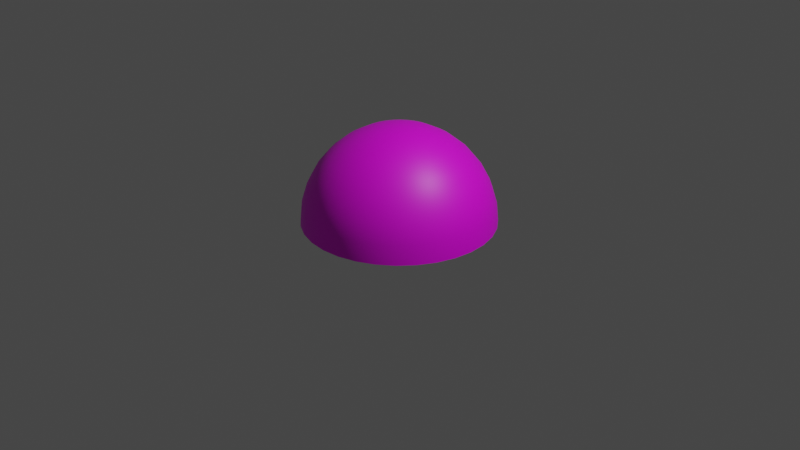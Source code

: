 # Source: skydome.blend  (saved by Blender 3.6.11; exported with 4.5.12 LTS)
import bpy
from mathutils import Matrix  # noqa: F401  (used for matrix-valued properties, if any)

bpy.ops.wm.read_factory_settings(use_empty=True)
scene = bpy.context.scene
scene.name = 'Scene'

# ---- collections
col_collection = bpy.data.collections.new('Collection'); scene.collection.children.link(col_collection)

# ---- images (referenced by path relative to the original .blend; pixels are not part of the script)
import os
ASSET_DIR = os.environ.get("B2B_ASSET_DIR", "")  # directory of the original .blend (textures are referenced by path, not embedded)
HERE = os.path.dirname(os.path.abspath(__file__))  # packed textures are extracted next to this script under _unpacked/

def load_image(name, relpath, width, height, colorspace="sRGB"):
    """Load a texture the original file referenced (path relative to the .blend, or extracted next to this script)."""
    p = next((c for c in (os.path.join(HERE, relpath), os.path.join(ASSET_DIR, relpath)) if relpath and os.path.exists(c)), "")
    if p:
        img = bpy.data.images.load(p, check_existing=True)
        img.name = name
    else:  # same state as the original file: an image datablock whose file is absent (Cycles renders it pink)
        img = bpy.data.images.new(name, width, height)
        img.source = "FILE"
        img.filepath = "//" + (relpath or name)
    img.colorspace_settings.name = colorspace
    return img
img_vp_hdri_10_sphere_preview_jpg = load_image('vp-hdri-10-sphere-preview.jpg', 'vp-hdri-10-sphere-preview.jpg', 1024, 1024, 'sRGB')

# ---- materials (node trees are filled in below, after node groups)
mat_skydome = bpy.data.materials.new('skydome')
mat_skydome.use_transparent_shadow = False
mat_skydome.roughness = 0.5

# ---- material node trees
mat_skydome.use_nodes = True; mat_skydome.node_tree.nodes.clear()
_N = mat_skydome.node_tree.nodes; _L = mat_skydome.node_tree.links
n0 = _N.new('ShaderNodeBsdfPrincipled'); n0.name = 'Principled BSDF'; n0.location = (0, 300)
n0.distribution = 'GGX'
n0.subsurface_method = 'RANDOM_WALK_SKIN'
n0.inputs[3].default_value = 1.45
n0.inputs[27].default_value = (0.0, 0.0, 0.0, 1.0)
n0.inputs[28].default_value = 1.0
n1 = _N.new('ShaderNodeOutputMaterial'); n1.name = 'Material Output'; n1.location = (280, 300)
n2 = _N.new('ShaderNodeTexImage'); n2.name = 'Image Texture'; n2.location = (-480, 300)
n2.image = img_vp_hdri_10_sphere_preview_jpg
_L.new(n0.outputs[0], n1.inputs[0])
_L.new(n2.outputs[0], n0.inputs[0])
n1.is_active_output = True

# ---- world
world_world = bpy.data.worlds.new('World'); scene.world = world_world
world_world.use_nodes = True; world_world.node_tree.nodes.clear()
_N = world_world.node_tree.nodes; _L = world_world.node_tree.links
n0 = _N.new('ShaderNodeOutputWorld'); n0.name = 'World Output'; n0.location = (300, 300)
n1 = _N.new('ShaderNodeBackground'); n1.name = 'Background'; n1.location = (10, 300)
n1.inputs[0].default_value = (0.05088, 0.05088, 0.05088, 1.0)
_L.new(n1.outputs[0], n0.inputs[0])
n0.is_active_output = True
world_world.color = (0.05088, 0.05088, 0.05088)
world_world.use_sun_shadow = False
world_world.sun_shadow_jitter_overblur = 0.0

# ---- cameras
cam_camera = bpy.data.cameras.new('Camera')
cam_camera.clip_end = 100.0
cam_camera.ortho_scale = 7.314

# ---- lights
light_light = bpy.data.lights.new('Light', 'POINT')
light_light.transmission_factor = 0.0
light_light.energy = 1000.0
light_light.shadow_soft_size = 0.1
light_light.shadow_maximum_resolution = 0.006
light_light.use_absolute_resolution = True

# ---- meshes
me_skydome = bpy.data.meshes.new('skydome')
me_skydome.from_pydata([(0.03806, 0.9808, -0.1913), (0.07466, 0.9239, -0.3753), (0.1084, 0.8315, -0.5449), (0.138, 0.7071, -0.6935), (0.1622, 0.5556, -0.8155), (0.1802, 0.3827, -0.9061), (0.1913, 0.1951, -0.9619), (0.1951, 0.0, -0.9808), (0.07466, 0.9808, -0.1802), (0.1464, 0.9239, -0.3536), (0.2126, 0.8315, -0.5133), (0.2706, 0.7071, -0.6533), (0.3182, 0.5556, -0.7682), (0.3536, 0.3827, -0.8536), (0.3753, 0.1951, -0.9061), (0.3827, 0.0, -0.9239), (0.1084, 0.9808, -0.1622), (0.2126, 0.9239, -0.3182), (0.3087, 0.8315, -0.4619), (0.3928, 0.7071, -0.5879), (0.4619, 0.5556, -0.6913), (0.5133, 0.3827, -0.7682), (0.5449, 0.1951, -0.8155), (0.5556, 0.0, -0.8315), (0.138, 0.9808, -0.138), (0.2706, 0.9239, -0.2706), (0.3928, 0.8315, -0.3928), (0.5, 0.7071, -0.5), (0.5879, 0.5556, -0.5879), (0.6533, 0.3827, -0.6533), (0.6935, 0.1951, -0.6935), (0.7071, 0.0, -0.7071), (0.1622, 0.9808, -0.1084), (0.3182, 0.9239, -0.2126), (0.4619, 0.8315, -0.3087), (0.5879, 0.7071, -0.3928), (0.6913, 0.5556, -0.4619), (0.7682, 0.3827, -0.5133), (0.8155, 0.1951, -0.5449), (0.8315, 0.0, -0.5556), (0.1802, 0.9808, -0.07466), (0.3536, 0.9239, -0.1464), (0.5133, 0.8315, -0.2126), (0.6533, 0.7071, -0.2706), (0.7682, 0.5556, -0.3182), (0.8536, 0.3827, -0.3536), (0.9061, 0.1951, -0.3753), (0.9239, 0.0, -0.3827), (0.1913, 0.9808, -0.03806), (0.3753, 0.9239, -0.07466), (0.5449, 0.8315, -0.1084), (0.6935, 0.7071, -0.1379), (0.8155, 0.5556, -0.1622), (0.9061, 0.3827, -0.1802), (0.9619, 0.1951, -0.1913), (0.9808, 0.0, -0.1951), (0.1951, 0.9808, 0.0), (0.3827, 0.9239, 0.0), (0.5556, 0.8315, 0.0), (0.7071, 0.7071, 0.0), (0.8315, 0.5556, 0.0), (0.9239, 0.3827, 0.0), (0.9808, 0.1951, 0.0), (1.0, 0.0, 0.0), (0.1913, 0.9808, 0.03806), (0.3753, 0.9239, 0.07466), (0.5449, 0.8315, 0.1084), (0.6935, 0.7071, 0.138), (0.8155, 0.5556, 0.1622), (0.9061, 0.3827, 0.1802), (0.9619, 0.1951, 0.1913), (0.9808, 0.0, 0.1951), (0.1802, 0.9808, 0.07466), (0.3536, 0.9239, 0.1464), (0.5133, 0.8315, 0.2126), (0.6533, 0.7071, 0.2706), (0.7682, 0.5556, 0.3182), (0.8536, 0.3827, 0.3536), (0.9061, 0.1951, 0.3753), (0.9239, 0.0, 0.3827), (0.1622, 0.9808, 0.1084), (0.3182, 0.9239, 0.2126), (0.4619, 0.8315, 0.3087), (0.5879, 0.7071, 0.3928), (0.6913, 0.5556, 0.4619), (0.7682, 0.3827, 0.5133), (0.8155, 0.1951, 0.5449), (0.8315, 0.0, 0.5556), (0.138, 0.9808, 0.138), (0.2706, 0.9239, 0.2706), (0.3928, 0.8315, 0.3928), (0.5, 0.7071, 0.5), (0.5879, 0.5556, 0.5879), (0.6533, 0.3827, 0.6533), (0.6935, 0.1951, 0.6935), (0.7071, 0.0, 0.7071), (0.1084, 0.9808, 0.1622), (0.2126, 0.9239, 0.3182), (0.3087, 0.8315, 0.4619), (0.3928, 0.7071, 0.5879), (0.4619, 0.5556, 0.6913), (0.5133, 0.3827, 0.7682), (0.5449, 0.1951, 0.8155), (0.5556, 0.0, 0.8315), (0.07466, 0.9808, 0.1802), (0.1464, 0.9239, 0.3536), (0.2126, 0.8315, 0.5133), (0.2706, 0.7071, 0.6533), (0.3182, 0.5556, 0.7682), (0.3536, 0.3827, 0.8536), (0.3753, 0.1951, 0.9061), (0.3827, 0.0, 0.9239), (0.03806, 0.9808, 0.1913), (0.07466, 0.9239, 0.3753), (0.1084, 0.8315, 0.5449), (0.138, 0.7071, 0.6935), (0.1622, 0.5556, 0.8155), (0.1802, 0.3827, 0.9061), (0.1913, 0.1951, 0.9619), (0.1951, 0.0, 0.9808), (0.0, 0.9808, 0.1951), (0.0, 0.9239, 0.3827), (0.0, 0.8315, 0.5556), (0.0, 0.7071, 0.7071), (0.0, 0.5556, 0.8315), (0.0, 0.3827, 0.9239), (0.0, 0.1951, 0.9808), (0.0, 0.0, 1.0), (-0.03806, 0.9808, 0.1913), (-0.07466, 0.9239, 0.3753), (-0.1084, 0.8315, 0.5449), (-0.138, 0.7071, 0.6935), (-0.1622, 0.5556, 0.8155), (-0.1802, 0.3827, 0.9061), (-0.1913, 0.1951, 0.9619), (-0.1951, 0.0, 0.9808), (0.0, 1.0, 1e-06), (-0.07466, 0.9808, 0.1802), (-0.1464, 0.9239, 0.3536), (-0.2126, 0.8315, 0.5133), (-0.2706, 0.7071, 0.6533), (-0.3182, 0.5556, 0.7682), (-0.3536, 0.3827, 0.8536), (-0.3753, 0.1951, 0.9061), (-0.3827, 0.0, 0.9239), (-0.1084, 0.9808, 0.1622), (-0.2126, 0.9239, 0.3182), (-0.3087, 0.8315, 0.4619), (-0.3928, 0.7071, 0.5879), (-0.4619, 0.5556, 0.6913), (-0.5133, 0.3827, 0.7682), (-0.5449, 0.1951, 0.8155), (-0.5556, 0.0, 0.8315), (-0.138, 0.9808, 0.138), (-0.2706, 0.9239, 0.2706), (-0.3928, 0.8315, 0.3928), (-0.5, 0.7071, 0.5), (-0.5879, 0.5556, 0.5879), (-0.6533, 0.3827, 0.6533), (-0.6935, 0.1951, 0.6935), (-0.7071, 0.0, 0.7071), (-0.1622, 0.9808, 0.1084), (-0.3182, 0.9239, 0.2126), (-0.4619, 0.8315, 0.3087), (-0.5879, 0.7071, 0.3928), (-0.6913, 0.5556, 0.4619), (-0.7682, 0.3827, 0.5133), (-0.8155, 0.1951, 0.5449), (-0.8315, 0.0, 0.5556), (-0.1802, 0.9808, 0.07466), (-0.3536, 0.9239, 0.1464), (-0.5133, 0.8315, 0.2126), (-0.6533, 0.7071, 0.2706), (-0.7682, 0.5556, 0.3182), (-0.8536, 0.3827, 0.3536), (-0.9061, 0.1951, 0.3753), (-0.9239, 0.0, 0.3827), (-0.1913, 0.9808, 0.03806), (-0.3753, 0.9239, 0.07466), (-0.5449, 0.8315, 0.1084), (-0.6935, 0.7071, 0.138), (-0.8155, 0.5556, 0.1622), (-0.9061, 0.3827, 0.1802), (-0.9619, 0.1951, 0.1913), (-0.9808, 0.0, 0.1951), (-0.1951, 0.9808, 0.0), (-0.3827, 0.9239, 0.0), (-0.5556, 0.8315, 0.0), (-0.7071, 0.7071, 0.0), (-0.8315, 0.5556, 0.0), (-0.9239, 0.3827, 0.0), (-0.9808, 0.1951, 0.0), (-1.0, 0.0, 0.0), (-0.1913, 0.9808, -0.03806), (-0.3753, 0.9239, -0.07466), (-0.5449, 0.8315, -0.1084), (-0.6935, 0.7071, -0.1379), (-0.8155, 0.5556, -0.1622), (-0.9061, 0.3827, -0.1802), (-0.9619, 0.1951, -0.1913), (-0.9808, 0.0, -0.1951), (-0.1802, 0.9808, -0.07466), (-0.3536, 0.9239, -0.1464), (-0.5133, 0.8315, -0.2126), (-0.6533, 0.7071, -0.2706), (-0.7682, 0.5556, -0.3182), (-0.8536, 0.3827, -0.3536), (-0.9061, 0.1951, -0.3753), (-0.9239, 0.0, -0.3827), (-0.1622, 0.9808, -0.1084), (-0.3182, 0.9239, -0.2126), (-0.4619, 0.8315, -0.3087), (-0.5879, 0.7071, -0.3928), (-0.6913, 0.5556, -0.4619), (-0.7682, 0.3827, -0.5133), (-0.8155, 0.1951, -0.5449), (-0.8315, 0.0, -0.5556), (-0.138, 0.9808, -0.1379), (-0.2706, 0.9239, -0.2706), (-0.3928, 0.8315, -0.3928), (-0.5, 0.7071, -0.5), (-0.5879, 0.5556, -0.5879), (-0.6533, 0.3827, -0.6533), (-0.6935, 0.1951, -0.6935), (-0.7071, 0.0, -0.7071), (-0.1084, 0.9808, -0.1622), (-0.2126, 0.9239, -0.3182), (-0.3087, 0.8315, -0.4619), (-0.3928, 0.7071, -0.5879), (-0.4619, 0.5556, -0.6913), (-0.5133, 0.3827, -0.7682), (-0.5449, 0.1951, -0.8155), (-0.5556, 0.0, -0.8315), (-0.07466, 0.9808, -0.1802), (-0.1464, 0.9239, -0.3536), (-0.2126, 0.8315, -0.5133), (-0.2706, 0.7071, -0.6533), (-0.3182, 0.5556, -0.7682), (-0.3536, 0.3827, -0.8536), (-0.3753, 0.1951, -0.9061), (-0.3827, 0.0, -0.9239), (-0.03806, 0.9808, -0.1913), (-0.07466, 0.9239, -0.3753), (-0.1084, 0.8315, -0.5449), (-0.138, 0.7071, -0.6935), (-0.1622, 0.5556, -0.8155), (-0.1802, 0.3827, -0.9061), (-0.1913, 0.1951, -0.9619), (-0.1951, 0.0, -0.9808), (0.0, 0.9808, -0.1951), (0.0, 0.9239, -0.3827), (0.0, 0.8315, -0.5556), (0.0, 0.7071, -0.7071), (0.0, 0.5556, -0.8315), (0.0, 0.3827, -0.9239), (0.0, 0.1951, -0.9808), (0.0, 0.0, -1.0)], [], [(252, 2, 251), (253, 3, 252), (254, 4, 253), (255, 5, 254), (256, 6, 255), (249, 0, 136), (250, 0, 249), (251, 1, 250), (10, 1, 2), (11, 2, 3), (12, 3, 4), (13, 4, 5), (6, 13, 5), (15, 6, 7), (0, 8, 136), (9, 0, 1), (14, 21, 13), (23, 14, 15), (8, 16, 136), (17, 8, 9), (18, 9, 10), (11, 18, 10), (20, 11, 12), (21, 12, 13), (27, 18, 19), (28, 19, 20), (29, 20, 21), (30, 21, 22), (23, 30, 22), (16, 24, 136), (25, 16, 17), (26, 17, 18), (31, 38, 30), (24, 32, 136), (33, 24, 25), (34, 25, 26), (35, 26, 27), (28, 35, 27), (37, 28, 29), (38, 29, 30), (35, 42, 34), (44, 35, 36), (45, 36, 37), (38, 45, 37), (47, 38, 39), (32, 40, 136), (41, 32, 33), (42, 33, 34), (55, 46, 47), (40, 48, 136), (49, 40, 41), (50, 41, 42), (43, 50, 42), (52, 43, 44), (53, 44, 45), (46, 53, 45), (60, 51, 52), (61, 52, 53), (54, 61, 53), (63, 54, 55), (48, 56, 136), (57, 48, 49), (58, 49, 50), (59, 50, 51), (56, 64, 136), (65, 56, 57), (66, 57, 58), (67, 58, 59), (60, 67, 59), (69, 60, 61), (62, 69, 61), (71, 62, 63), (68, 75, 67), (77, 68, 69), (70, 77, 69), (79, 70, 71), (64, 72, 136), (73, 64, 65), (66, 73, 65), (75, 66, 67), (81, 72, 73), (82, 73, 74), (83, 74, 75), (76, 83, 75), (85, 76, 77), (78, 85, 77), (87, 78, 79), (72, 80, 136), (93, 84, 85), (86, 93, 85), (95, 86, 87), (80, 88, 136), (89, 80, 81), (82, 89, 81), (91, 82, 83), (92, 83, 84), (98, 89, 90), (99, 90, 91), (92, 99, 91), (101, 92, 93), (94, 101, 93), (103, 94, 95), (88, 96, 136), (97, 88, 89), (102, 109, 101), (111, 102, 103), (96, 104, 136), (105, 96, 97), (106, 97, 98), (107, 98, 99), (108, 99, 100), (109, 100, 101), (114, 105, 106), (107, 114, 106), (116, 107, 108), (117, 108, 109), (110, 117, 109), (119, 110, 111), (104, 112, 136), (113, 104, 105), (118, 125, 117), (127, 118, 119), (112, 120, 136), (121, 112, 113), (122, 113, 114), (115, 122, 114), (116, 123, 115), (125, 116, 117), (123, 130, 122), (124, 131, 123), (133, 124, 125), (126, 133, 125), (135, 126, 127), (120, 128, 136), (129, 120, 121), (130, 121, 122), (135, 143, 134), (128, 137, 136), (138, 128, 129), (139, 129, 130), (131, 139, 130), (141, 131, 132), (142, 132, 133), (134, 142, 133), (148, 139, 140), (141, 148, 140), (150, 141, 142), (143, 150, 142), (152, 143, 144), (137, 145, 136), (146, 137, 138), (147, 138, 139), (152, 159, 151), (145, 153, 136), (154, 145, 146), (155, 146, 147), (148, 155, 147), (149, 156, 148), (158, 149, 150), (151, 158, 150), (157, 164, 156), (166, 157, 158), (159, 166, 158), (168, 159, 160), (153, 161, 136), (154, 161, 153), (163, 154, 155), (156, 163, 155), (170, 161, 162), (171, 162, 163), (172, 163, 164), (165, 172, 164), (174, 165, 166), (167, 174, 166), (176, 167, 168), (161, 169, 136), (182, 173, 174), (175, 182, 174), (184, 175, 176), (169, 177, 136), (170, 177, 169), (179, 170, 171), (172, 179, 171), (173, 180, 172), (178, 185, 177), (187, 178, 179), (188, 179, 180), (189, 180, 181), (190, 181, 182), (183, 190, 182), (192, 183, 184), (177, 185, 136), (198, 189, 190), (191, 198, 190), (200, 191, 192), (185, 193, 136), (186, 193, 185), (195, 186, 187), (196, 187, 188), (197, 188, 189), (203, 194, 195), (204, 195, 196), (205, 196, 197), (206, 197, 198), (199, 206, 198), (208, 199, 200), (193, 201, 136), (202, 193, 194), (207, 214, 206), (216, 207, 208), (201, 209, 136), (210, 201, 202), (211, 202, 203), (204, 211, 203), (205, 212, 204), (214, 205, 206), (219, 210, 211), (212, 219, 211), (213, 220, 212), (222, 213, 214), (215, 222, 214), (224, 215, 216), (209, 217, 136), (218, 209, 210), (223, 230, 222), (232, 223, 224), (217, 225, 136), (226, 217, 218), (227, 218, 219), (228, 219, 220), (221, 228, 220), (230, 221, 222), (236, 227, 228), (229, 236, 228), (238, 229, 230), (231, 238, 230), (240, 231, 232), (225, 233, 136), (226, 233, 225), (235, 226, 227), (248, 239, 240), (233, 241, 136), (242, 233, 234), (243, 234, 235), (244, 235, 236), (237, 244, 236), (246, 237, 238), (239, 246, 238), (245, 252, 244), (254, 245, 246), (247, 254, 246), (256, 247, 248), (241, 249, 136), (242, 249, 241), (251, 242, 243), (252, 243, 244), (252, 3, 2), (253, 4, 3), (254, 5, 4), (255, 6, 5), (256, 7, 6), (250, 1, 0), (251, 2, 1), (10, 9, 1), (11, 10, 2), (12, 11, 3), (13, 12, 4), (6, 14, 13), (15, 14, 6), (9, 8, 0), (14, 22, 21), (23, 22, 14), (17, 16, 8), (18, 17, 9), (11, 19, 18), (20, 19, 11), (21, 20, 12), (27, 26, 18), (28, 27, 19), (29, 28, 20), (30, 29, 21), (23, 31, 30), (25, 24, 16), (26, 25, 17), (31, 39, 38), (33, 32, 24), (34, 33, 25), (35, 34, 26), (28, 36, 35), (37, 36, 28), (38, 37, 29), (35, 43, 42), (44, 43, 35), (45, 44, 36), (38, 46, 45), (47, 46, 38), (41, 40, 32), (42, 41, 33), (55, 54, 46), (49, 48, 40), (50, 49, 41), (43, 51, 50), (52, 51, 43), (53, 52, 44), (46, 54, 53), (60, 59, 51), (61, 60, 52), (54, 62, 61), (63, 62, 54), (57, 56, 48), (58, 57, 49), (59, 58, 50), (65, 64, 56), (66, 65, 57), (67, 66, 58), (60, 68, 67), (69, 68, 60), (62, 70, 69), (71, 70, 62), (68, 76, 75), (77, 76, 68), (70, 78, 77), (79, 78, 70), (73, 72, 64), (66, 74, 73), (75, 74, 66), (81, 80, 72), (82, 81, 73), (83, 82, 74), (76, 84, 83), (85, 84, 76), (78, 86, 85), (87, 86, 78), (93, 92, 84), (86, 94, 93), (95, 94, 86), (89, 88, 80), (82, 90, 89), (91, 90, 82), (92, 91, 83), (98, 97, 89), (99, 98, 90), (92, 100, 99), (101, 100, 92), (94, 102, 101), (103, 102, 94), (97, 96, 88), (102, 110, 109), (111, 110, 102), (105, 104, 96), (106, 105, 97), (107, 106, 98), (108, 107, 99), (109, 108, 100), (114, 113, 105), (107, 115, 114), (116, 115, 107), (117, 116, 108), (110, 118, 117), (119, 118, 110), (113, 112, 104), (118, 126, 125), (127, 126, 118), (121, 120, 112), (122, 121, 113), (115, 123, 122), (116, 124, 123), (125, 124, 116), (123, 131, 130), (124, 132, 131), (133, 132, 124), (126, 134, 133), (135, 134, 126), (129, 128, 120), (130, 129, 121), (135, 144, 143), (138, 137, 128), (139, 138, 129), (131, 140, 139), (141, 140, 131), (142, 141, 132), (134, 143, 142), (148, 147, 139), (141, 149, 148), (150, 149, 141), (143, 151, 150), (152, 151, 143), (146, 145, 137), (147, 146, 138), (152, 160, 159), (154, 153, 145), (155, 154, 146), (148, 156, 155), (149, 157, 156), (158, 157, 149), (151, 159, 158), (157, 165, 164), (166, 165, 157), (159, 167, 166), (168, 167, 159), (154, 162, 161), (163, 162, 154), (156, 164, 163), (170, 169, 161), (171, 170, 162), (172, 171, 163), (165, 173, 172), (174, 173, 165), (167, 175, 174), (176, 175, 167), (182, 181, 173), (175, 183, 182), (184, 183, 175), (170, 178, 177), (179, 178, 170), (172, 180, 179), (173, 181, 180), (178, 186, 185), (187, 186, 178), (188, 187, 179), (189, 188, 180), (190, 189, 181), (183, 191, 190), (192, 191, 183), (198, 197, 189), (191, 199, 198), (200, 199, 191), (186, 194, 193), (195, 194, 186), (196, 195, 187), (197, 196, 188), (203, 202, 194), (204, 203, 195), (205, 204, 196), (206, 205, 197), (199, 207, 206), (208, 207, 199), (202, 201, 193), (207, 215, 214), (216, 215, 207), (210, 209, 201), (211, 210, 202), (204, 212, 211), (205, 213, 212), (214, 213, 205), (219, 218, 210), (212, 220, 219), (213, 221, 220), (222, 221, 213), (215, 223, 222), (224, 223, 215), (218, 217, 209), (223, 231, 230), (232, 231, 223), (226, 225, 217), (227, 226, 218), (228, 227, 219), (221, 229, 228), (230, 229, 221), (236, 235, 227), (229, 237, 236), (238, 237, 229), (231, 239, 238), (240, 239, 231), (226, 234, 233), (235, 234, 226), (248, 247, 239), (242, 241, 233), (243, 242, 234), (244, 243, 235), (237, 245, 244), (246, 245, 237), (239, 247, 246), (245, 253, 252), (254, 253, 245), (247, 255, 254), (256, 255, 247), (242, 250, 249), (251, 250, 242), (252, 251, 243)])
me_skydome.polygons.foreach_set('use_smooth', [True] * 480)
_uv = me_skydome.uv_layers.new(name='UVMap')
_uv.uv.foreach_set('vector', [0.3679, 0.6654, 0.4271, 0.6393, 0.4025, 0.6228, 0.3302, 0.7115, 0.4013, 0.688, 0.3679, 0.6654, 0.2882, 0.763, 0.3733, 0.7407, 0.3302, 0.7115, 0.2404, 0.8222, 0.3421, 0.7991, 0.2882, 0.763, 0.1842, 0.8915, 0.3071, 0.8653, 0.2404, 0.8222, 0.4666, 0.5436, 0.4747, 0.5489, 0.4977, 0.5049, 0.4352, 0.5826, 0.4747, 0.5489, 0.4666, 0.5436, 0.4025, 0.6228, 0.4514, 0.5934, 0.4352, 0.5826, 0.4547, 0.6505, 0.4514, 0.5934, 0.4271, 0.6393, 0.4388, 0.7031, 0.4271, 0.6393, 0.4013, 0.688, 0.4215, 0.7602, 0.4013, 0.688, 0.3733, 0.7407, 0.4022, 0.8234, 0.3733, 0.7407, 0.3421, 0.7991, 0.3071, 0.8653, 0.4022, 0.8234, 0.3421, 0.7991, 0.3544, 0.9805, 0.3071, 0.8653, 0.2654, 0.9442, 0.4747, 0.5489, 0.4837, 0.5525, 0.4977, 0.5049, 0.4695, 0.6007, 0.4747, 0.5489, 0.4514, 0.5934, 0.3803, 0.8954, 0.4658, 0.8359, 0.4022, 0.8234, 0.4488, 0.9994, 0.3803, 0.8954, 0.3544, 0.9805, 0.4837, 0.5525, 0.4933, 0.5543, 0.4977, 0.5049, 0.4887, 0.6043, 0.4837, 0.5525, 0.4695, 0.6007, 0.4838, 0.656, 0.4695, 0.6007, 0.4547, 0.6505, 0.4388, 0.7031, 0.4838, 0.656, 0.4547, 0.6505, 0.4725, 0.77, 0.4388, 0.7031, 0.4215, 0.7602, 0.4658, 0.8359, 0.4215, 0.7602, 0.4022, 0.8234, 0.5189, 0.7106, 0.4838, 0.656, 0.4785, 0.7108, 0.5245, 0.7699, 0.4785, 0.7108, 0.4725, 0.77, 0.5306, 0.8358, 0.4725, 0.77, 0.4658, 0.8359, 0.5373, 0.9111, 0.4658, 0.8359, 0.458, 0.9109, 0.4488, 0.9994, 0.5373, 0.9111, 0.458, 0.9109, 0.4933, 0.5543, 0.503, 0.5542, 0.4977, 0.5049, 0.5083, 0.6041, 0.4933, 0.5543, 0.4887, 0.6043, 0.5135, 0.6558, 0.4887, 0.6043, 0.4838, 0.656, 0.5453, 0.9999, 0.6154, 0.896, 0.5373, 0.9111, 0.503, 0.5542, 0.5125, 0.5523, 0.4977, 0.5049, 0.5274, 0.6002, 0.503, 0.5542, 0.5083, 0.6041, 0.5426, 0.6499, 0.5083, 0.6041, 0.5135, 0.6558, 0.5585, 0.7025, 0.5135, 0.6558, 0.5189, 0.7106, 0.5245, 0.7699, 0.5585, 0.7025, 0.5189, 0.7106, 0.5942, 0.8233, 0.5245, 0.7699, 0.5306, 0.8358, 0.6154, 0.896, 0.5306, 0.8358, 0.5373, 0.9111, 0.5585, 0.7025, 0.57, 0.6384, 0.5426, 0.6499, 0.6236, 0.7398, 0.5585, 0.7025, 0.5755, 0.7597, 0.6543, 0.7987, 0.5755, 0.7597, 0.5942, 0.8233, 0.6154, 0.896, 0.6543, 0.7987, 0.5942, 0.8233, 0.7305, 0.9455, 0.6154, 0.896, 0.6405, 0.9818, 0.5125, 0.5523, 0.5215, 0.5485, 0.4977, 0.5049, 0.5454, 0.5926, 0.5125, 0.5523, 0.5274, 0.6002, 0.57, 0.6384, 0.5274, 0.6002, 0.5426, 0.6499, 0.812, 0.8924, 0.6892, 0.866, 0.7305, 0.9455, 0.5215, 0.5485, 0.5295, 0.543, 0.4977, 0.5049, 0.5616, 0.5816, 0.5215, 0.5485, 0.5454, 0.5926, 0.5946, 0.6217, 0.5454, 0.5926, 0.57, 0.6384, 0.5958, 0.687, 0.5946, 0.6217, 0.57, 0.6384, 0.667, 0.7109, 0.5958, 0.687, 0.6236, 0.7398, 0.7086, 0.7628, 0.6236, 0.7398, 0.6543, 0.7987, 0.6892, 0.866, 0.7086, 0.7628, 0.6543, 0.7987, 0.704, 0.6742, 0.6294, 0.6645, 0.667, 0.7109, 0.7549, 0.717, 0.667, 0.7109, 0.7086, 0.7628, 0.756, 0.8222, 0.7549, 0.717, 0.7086, 0.7628, 0.8818, 0.8242, 0.756, 0.8222, 0.812, 0.8924, 0.5295, 0.543, 0.5363, 0.536, 0.4977, 0.5049, 0.5753, 0.5677, 0.5295, 0.543, 0.5616, 0.5816, 0.6156, 0.6007, 0.5616, 0.5816, 0.5946, 0.6217, 0.658, 0.6358, 0.5946, 0.6217, 0.6294, 0.6645, 0.5363, 0.536, 0.5417, 0.5279, 0.4977, 0.5049, 0.5861, 0.5513, 0.5363, 0.536, 0.5753, 0.5677, 0.632, 0.5759, 0.5753, 0.5677, 0.6156, 0.6007, 0.6806, 0.6021, 0.6156, 0.6007, 0.658, 0.6358, 0.704, 0.6742, 0.6806, 0.6021, 0.658, 0.6358, 0.7916, 0.663, 0.704, 0.6742, 0.7549, 0.717, 0.8131, 0.7662, 0.7916, 0.663, 0.7549, 0.717, 0.9372, 0.7437, 0.8131, 0.7662, 0.8818, 0.8242, 0.7332, 0.6308, 0.6961, 0.5646, 0.6806, 0.6021, 0.817, 0.6028, 0.7332, 0.6308, 0.7916, 0.663, 0.8583, 0.7, 0.817, 0.6028, 0.7916, 0.663, 0.9759, 0.6537, 0.8583, 0.7, 0.9372, 0.7437, 0.5417, 0.5279, 0.5453, 0.5189, 0.4977, 0.5049, 0.5935, 0.5332, 0.5417, 0.5279, 0.5861, 0.5513, 0.632, 0.5759, 0.5935, 0.5332, 0.5861, 0.5513, 0.6961, 0.5646, 0.632, 0.5759, 0.6806, 0.6021, 0.5972, 0.514, 0.5453, 0.5189, 0.5935, 0.5332, 0.6491, 0.5191, 0.5935, 0.5332, 0.6433, 0.5483, 0.7041, 0.5248, 0.6433, 0.5483, 0.6961, 0.5646, 0.7534, 0.5826, 0.7041, 0.5248, 0.6961, 0.5646, 0.8303, 0.5387, 0.7534, 0.5826, 0.817, 0.6028, 0.8898, 0.6261, 0.8303, 0.5387, 0.817, 0.6028, 0.9963, 0.5577, 0.8898, 0.6261, 0.9759, 0.6537, 0.5453, 0.5189, 0.5471, 0.5093, 0.4977, 0.5049, 0.8308, 0.4731, 0.7638, 0.5312, 0.8303, 0.5387, 0.9064, 0.5474, 0.8308, 0.4731, 0.8303, 0.5387, 0.9977, 0.4593, 0.9064, 0.5474, 0.9963, 0.5577, 0.5471, 0.5093, 0.5471, 0.4996, 0.4977, 0.5049, 0.5971, 0.4944, 0.5471, 0.5093, 0.5972, 0.514, 0.6491, 0.5191, 0.5971, 0.4944, 0.5972, 0.514, 0.7041, 0.4841, 0.6491, 0.5191, 0.7041, 0.5248, 0.764, 0.4788, 0.7041, 0.5248, 0.7638, 0.5312, 0.6431, 0.46, 0.5971, 0.4944, 0.649, 0.4893, 0.6962, 0.4441, 0.649, 0.4893, 0.7041, 0.4841, 0.764, 0.4788, 0.6962, 0.4441, 0.7041, 0.4841, 0.8185, 0.4085, 0.764, 0.4788, 0.8308, 0.4731, 0.9073, 0.4668, 0.8185, 0.4085, 0.8308, 0.4731, 0.9798, 0.3624, 0.9073, 0.4668, 0.9977, 0.4593, 0.5471, 0.4996, 0.5451, 0.49, 0.4977, 0.5049, 0.5931, 0.4752, 0.5471, 0.4996, 0.5971, 0.4944, 0.8924, 0.3874, 0.7938, 0.3475, 0.8185, 0.4085, 0.9433, 0.2706, 0.8924, 0.3874, 0.9798, 0.3624, 0.5451, 0.49, 0.5413, 0.4811, 0.4977, 0.5049, 0.5855, 0.4571, 0.5451, 0.49, 0.5931, 0.4752, 0.6316, 0.4324, 0.5931, 0.4752, 0.6431, 0.46, 0.6806, 0.4065, 0.6431, 0.46, 0.6962, 0.4441, 0.7341, 0.3785, 0.6962, 0.4441, 0.754, 0.4272, 0.7938, 0.3475, 0.754, 0.4272, 0.8185, 0.4085, 0.6149, 0.4076, 0.5855, 0.4571, 0.6316, 0.4324, 0.6806, 0.4065, 0.6149, 0.4076, 0.6316, 0.4324, 0.7049, 0.3346, 0.6806, 0.4065, 0.7341, 0.3785, 0.7575, 0.2924, 0.7341, 0.3785, 0.7938, 0.3475, 0.8623, 0.3123, 0.7575, 0.2924, 0.7938, 0.3475, 0.8894, 0.1874, 0.8623, 0.3123, 0.9433, 0.2706, 0.5413, 0.4811, 0.5358, 0.473, 0.4977, 0.5049, 0.5745, 0.4408, 0.5413, 0.4811, 0.5855, 0.4571, 0.8179, 0.2443, 0.711, 0.2454, 0.7575, 0.2924, 0.8201, 0.1162, 0.8179, 0.2443, 0.8894, 0.1874, 0.5358, 0.473, 0.5288, 0.4662, 0.4977, 0.5049, 0.5605, 0.427, 0.5358, 0.473, 0.5745, 0.4408, 0.5936, 0.3865, 0.5745, 0.4408, 0.6149, 0.4076, 0.6579, 0.3725, 0.5936, 0.3865, 0.6149, 0.4076, 0.7049, 0.3346, 0.629, 0.3437, 0.6579, 0.3725, 0.711, 0.2454, 0.7049, 0.3346, 0.7575, 0.2924, 0.629, 0.3437, 0.5686, 0.37, 0.5936, 0.3865, 0.6677, 0.2972, 0.5949, 0.321, 0.629, 0.3437, 0.6561, 0.2084, 0.6677, 0.2972, 0.711, 0.2454, 0.761, 0.1862, 0.6561, 0.2084, 0.711, 0.2454, 0.7379, 0.05977, 0.761, 0.1862, 0.8201, 0.1162, 0.5288, 0.4662, 0.5207, 0.4608, 0.4977, 0.5049, 0.5441, 0.4163, 0.5288, 0.4662, 0.5605, 0.427, 0.5686, 0.37, 0.5605, 0.427, 0.5936, 0.3865, 0.7379, 0.05977, 0.6181, 0.1086, 0.6935, 0.1404, 0.5207, 0.4608, 0.5116, 0.4572, 0.4977, 0.5049, 0.5259, 0.4089, 0.5207, 0.4608, 0.5441, 0.4163, 0.5409, 0.3588, 0.5441, 0.4163, 0.5686, 0.37, 0.5949, 0.321, 0.5409, 0.3588, 0.5686, 0.37, 0.5748, 0.2476, 0.5949, 0.321, 0.6237, 0.2678, 0.5949, 0.183, 0.6237, 0.2678, 0.6561, 0.2084, 0.6935, 0.1404, 0.5949, 0.183, 0.6561, 0.2084, 0.5168, 0.2978, 0.5409, 0.3588, 0.557, 0.3055, 0.5748, 0.2476, 0.5168, 0.2978, 0.557, 0.3055, 0.5297, 0.1702, 0.5748, 0.2476, 0.5949, 0.183, 0.6181, 0.1086, 0.5297, 0.1702, 0.5949, 0.183, 0.5471, 0.0001, 0.6181, 0.1086, 0.6457, 0.02045, 0.5116, 0.4572, 0.502, 0.4554, 0.4977, 0.5049, 0.5066, 0.4052, 0.5116, 0.4572, 0.5259, 0.4089, 0.5115, 0.3531, 0.5259, 0.4089, 0.5409, 0.3588, 0.5471, 0.0001, 0.4552, 0.09225, 0.5376, 0.0923, 0.502, 0.4554, 0.4923, 0.4555, 0.4977, 0.5049, 0.4869, 0.4054, 0.502, 0.4554, 0.5066, 0.4052, 0.4815, 0.3534, 0.5066, 0.4052, 0.5115, 0.3531, 0.5168, 0.2978, 0.4815, 0.3534, 0.5115, 0.3531, 0.5229, 0.2375, 0.4759, 0.2981, 0.5168, 0.2978, 0.4635, 0.171, 0.5229, 0.2375, 0.5297, 0.1702, 0.5376, 0.0923, 0.4635, 0.171, 0.5297, 0.1702, 0.47, 0.2379, 0.4358, 0.3064, 0.4759, 0.2981, 0.3985, 0.1839, 0.47, 0.2379, 0.4635, 0.171, 0.4552, 0.09225, 0.3985, 0.1839, 0.4635, 0.171, 0.3468, 0.02112, 0.4552, 0.09225, 0.4458, 0.0001, 0.4923, 0.4555, 0.4827, 0.4575, 0.4977, 0.5049, 0.4869, 0.4054, 0.4827, 0.4575, 0.4923, 0.4555, 0.4522, 0.3595, 0.4869, 0.4054, 0.4815, 0.3534, 0.4759, 0.2981, 0.4522, 0.3595, 0.4815, 0.3534, 0.4496, 0.4172, 0.4827, 0.4575, 0.4677, 0.4095, 0.4247, 0.3713, 0.4677, 0.4095, 0.4522, 0.3595, 0.3982, 0.3224, 0.4522, 0.3595, 0.4358, 0.3064, 0.4182, 0.2485, 0.3982, 0.3224, 0.4358, 0.3064, 0.3375, 0.2098, 0.4182, 0.2485, 0.3985, 0.1839, 0.3747, 0.1094, 0.3375, 0.2098, 0.3985, 0.1839, 0.2548, 0.06146, 0.3747, 0.1094, 0.3468, 0.02112, 0.4827, 0.4575, 0.4738, 0.4614, 0.4977, 0.5049, 0.283, 0.2472, 0.3695, 0.2692, 0.3375, 0.2098, 0.2995, 0.142, 0.283, 0.2472, 0.3375, 0.2098, 0.1732, 0.1188, 0.2995, 0.142, 0.2548, 0.06146, 0.4738, 0.4614, 0.4657, 0.4669, 0.4977, 0.5049, 0.4496, 0.4172, 0.4657, 0.4669, 0.4738, 0.4614, 0.4, 0.3882, 0.4496, 0.4172, 0.4247, 0.3713, 0.3982, 0.3224, 0.4, 0.3882, 0.4247, 0.3713, 0.3695, 0.2692, 0.3645, 0.3455, 0.3982, 0.3224, 0.4334, 0.4283, 0.4589, 0.4738, 0.4657, 0.4669, 0.3791, 0.4095, 0.4334, 0.4283, 0.4, 0.3882, 0.336, 0.3747, 0.4, 0.3882, 0.3645, 0.3455, 0.2892, 0.3367, 0.3645, 0.3455, 0.326, 0.299, 0.237, 0.2944, 0.326, 0.299, 0.283, 0.2472, 0.2326, 0.1885, 0.237, 0.2944, 0.283, 0.2472, 0.1049, 0.1907, 0.2326, 0.1885, 0.1732, 0.1188, 0.4657, 0.4669, 0.4589, 0.4738, 0.4977, 0.5049, 0.2013, 0.3496, 0.2892, 0.3367, 0.237, 0.2944, 0.1764, 0.247, 0.2013, 0.3496, 0.237, 0.2944, 0.05228, 0.2739, 0.1764, 0.247, 0.1049, 0.1907, 0.4589, 0.4738, 0.4536, 0.482, 0.4977, 0.5049, 0.4197, 0.4423, 0.4536, 0.482, 0.4589, 0.4738, 0.3628, 0.4346, 0.4197, 0.4423, 0.3791, 0.4095, 0.3138, 0.4088, 0.3791, 0.4095, 0.336, 0.3747, 0.2606, 0.3808, 0.336, 0.3747, 0.2892, 0.3367, 0.3518, 0.4622, 0.409, 0.4588, 0.3628, 0.4346, 0.2988, 0.4466, 0.3628, 0.4346, 0.3138, 0.4088, 0.2412, 0.4295, 0.3138, 0.4088, 0.2606, 0.3808, 0.1771, 0.4105, 0.2606, 0.3808, 0.2013, 0.3496, 0.1329, 0.3151, 0.1771, 0.4105, 0.2013, 0.3496, 0.01701, 0.3653, 0.1329, 0.3151, 0.05228, 0.2739, 0.4536, 0.482, 0.45, 0.491, 0.4977, 0.5049, 0.4018, 0.4769, 0.4536, 0.482, 0.409, 0.4588, 0.1037, 0.39, 0.1651, 0.4748, 0.1771, 0.4105, 0.0001, 0.4613, 0.1037, 0.39, 0.01701, 0.3653, 0.45, 0.491, 0.4482, 0.5006, 0.4977, 0.5049, 0.3982, 0.4962, 0.45, 0.491, 0.4018, 0.4769, 0.3464, 0.4915, 0.4018, 0.4769, 0.3518, 0.4622, 0.2988, 0.4466, 0.3464, 0.4915, 0.3518, 0.4622, 0.2412, 0.4295, 0.2914, 0.4865, 0.2988, 0.4466, 0.1651, 0.4748, 0.2412, 0.4295, 0.1771, 0.4105, 0.3467, 0.5213, 0.3982, 0.4962, 0.3464, 0.4915, 0.2914, 0.4865, 0.3467, 0.5213, 0.3464, 0.4915, 0.2316, 0.481, 0.2919, 0.527, 0.2914, 0.4865, 0.1655, 0.5402, 0.2316, 0.481, 0.1651, 0.4748, 0.08952, 0.4688, 0.1655, 0.5402, 0.1651, 0.4748, 0.001772, 0.5582, 0.08952, 0.4688, 0.0001, 0.4613, 0.4482, 0.5006, 0.4483, 0.5103, 0.4977, 0.5049, 0.3985, 0.5157, 0.4482, 0.5006, 0.3982, 0.4962, 0.09097, 0.5485, 0.1796, 0.604, 0.1655, 0.5402, 0.02153, 0.6532, 0.09097, 0.5485, 0.001772, 0.5582, 0.4483, 0.5103, 0.4504, 0.5198, 0.4977, 0.5049, 0.4025, 0.5349, 0.4483, 0.5103, 0.3985, 0.5157, 0.3529, 0.5503, 0.3985, 0.5157, 0.3467, 0.5213, 0.3003, 0.5666, 0.3467, 0.5213, 0.2919, 0.527, 0.2322, 0.5332, 0.3003, 0.5666, 0.2919, 0.527, 0.1796, 0.604, 0.2322, 0.5332, 0.1655, 0.5402, 0.3162, 0.6038, 0.3529, 0.5503, 0.3003, 0.5666, 0.2431, 0.5843, 0.3162, 0.6038, 0.3003, 0.5666, 0.2055, 0.6635, 0.2431, 0.5843, 0.1796, 0.604, 0.1071, 0.6266, 0.2055, 0.6635, 0.1796, 0.604, 0.0595, 0.7431, 0.1071, 0.6266, 0.02153, 0.6532, 0.4504, 0.5198, 0.4542, 0.5288, 0.4977, 0.5049, 0.4025, 0.5349, 0.4542, 0.5288, 0.4504, 0.5198, 0.3646, 0.5776, 0.4025, 0.5349, 0.3529, 0.5503, 0.1147, 0.8235, 0.1382, 0.7003, 0.0595, 0.7431, 0.4542, 0.5288, 0.4597, 0.5368, 0.4977, 0.5049, 0.4212, 0.5689, 0.4542, 0.5288, 0.4102, 0.5528, 0.3813, 0.6021, 0.4102, 0.5528, 0.3646, 0.5776, 0.339, 0.6372, 0.3646, 0.5776, 0.3162, 0.6038, 0.2637, 0.6322, 0.339, 0.6372, 0.3162, 0.6038, 0.2415, 0.7177, 0.2637, 0.6322, 0.2055, 0.6635, 0.1382, 0.7003, 0.2415, 0.7177, 0.2055, 0.6635, 0.293, 0.6752, 0.3679, 0.6654, 0.339, 0.6372, 0.2882, 0.763, 0.293, 0.6752, 0.2415, 0.7177, 0.1837, 0.766, 0.2882, 0.763, 0.2415, 0.7177, 0.1842, 0.8915, 0.1837, 0.766, 0.1147, 0.8235, 0.4597, 0.5368, 0.4666, 0.5436, 0.4977, 0.5049, 0.4212, 0.5689, 0.4666, 0.5436, 0.4597, 0.5368, 0.4025, 0.6228, 0.4212, 0.5689, 0.3813, 0.6021, 0.3679, 0.6654, 0.3813, 0.6021, 0.339, 0.6372, 0.3679, 0.6654, 0.4013, 0.688, 0.4271, 0.6393, 0.3302, 0.7115, 0.3733, 0.7407, 0.4013, 0.688, 0.2882, 0.763, 0.3421, 0.7991, 0.3733, 0.7407, 0.2404, 0.8222, 0.3071, 0.8653, 0.3421, 0.7991, 0.1842, 0.8915, 0.2654, 0.9442, 0.3071, 0.8653, 0.4352, 0.5826, 0.4514, 0.5934, 0.4747, 0.5489, 0.4025, 0.6228, 0.4271, 0.6393, 0.4514, 0.5934, 0.4547, 0.6505, 0.4695, 0.6007, 0.4514, 0.5934, 0.4388, 0.7031, 0.4547, 0.6505, 0.4271, 0.6393, 0.4215, 0.7602, 0.4388, 0.7031, 0.4013, 0.688, 0.4022, 0.8234, 0.4215, 0.7602, 0.3733, 0.7407, 0.3071, 0.8653, 0.3803, 0.8954, 0.4022, 0.8234, 0.3544, 0.9805, 0.3803, 0.8954, 0.3071, 0.8653, 0.4695, 0.6007, 0.4837, 0.5525, 0.4747, 0.5489, 0.3803, 0.8954, 0.458, 0.9109, 0.4658, 0.8359, 0.4488, 0.9994, 0.458, 0.9109, 0.3803, 0.8954, 0.4887, 0.6043, 0.4933, 0.5543, 0.4837, 0.5525, 0.4838, 0.656, 0.4887, 0.6043, 0.4695, 0.6007, 0.4388, 0.7031, 0.4785, 0.7108, 0.4838, 0.656, 0.4725, 0.77, 0.4785, 0.7108, 0.4388, 0.7031, 0.4658, 0.8359, 0.4725, 0.77, 0.4215, 0.7602, 0.5189, 0.7106, 0.5135, 0.6558, 0.4838, 0.656, 0.5245, 0.7699, 0.5189, 0.7106, 0.4785, 0.7108, 0.5306, 0.8358, 0.5245, 0.7699, 0.4725, 0.77, 0.5373, 0.9111, 0.5306, 0.8358, 0.4658, 0.8359, 0.4488, 0.9994, 0.5453, 0.9999, 0.5373, 0.9111, 0.5083, 0.6041, 0.503, 0.5542, 0.4933, 0.5543, 0.5135, 0.6558, 0.5083, 0.6041, 0.4887, 0.6043, 0.5453, 0.9999, 0.6405, 0.9818, 0.6154, 0.896, 0.5274, 0.6002, 0.5125, 0.5523, 0.503, 0.5542, 0.5426, 0.6499, 0.5274, 0.6002, 0.5083, 0.6041, 0.5585, 0.7025, 0.5426, 0.6499, 0.5135, 0.6558, 0.5245, 0.7699, 0.5755, 0.7597, 0.5585, 0.7025, 0.5942, 0.8233, 0.5755, 0.7597, 0.5245, 0.7699, 0.6154, 0.896, 0.5942, 0.8233, 0.5306, 0.8358, 0.5585, 0.7025, 0.5958, 0.687, 0.57, 0.6384, 0.6236, 0.7398, 0.5958, 0.687, 0.5585, 0.7025, 0.6543, 0.7987, 0.6236, 0.7398, 0.5755, 0.7597, 0.6154, 0.896, 0.6892, 0.866, 0.6543, 0.7987, 0.7305, 0.9455, 0.6892, 0.866, 0.6154, 0.896, 0.5454, 0.5926, 0.5215, 0.5485, 0.5125, 0.5523, 0.57, 0.6384, 0.5454, 0.5926, 0.5274, 0.6002, 0.812, 0.8924, 0.756, 0.8222, 0.6892, 0.866, 0.5616, 0.5816, 0.5295, 0.543, 0.5215, 0.5485, 0.5946, 0.6217, 0.5616, 0.5816, 0.5454, 0.5926, 0.5958, 0.687, 0.6294, 0.6645, 0.5946, 0.6217, 0.667, 0.7109, 0.6294, 0.6645, 0.5958, 0.687, 0.7086, 0.7628, 0.667, 0.7109, 0.6236, 0.7398, 0.6892, 0.866, 0.756, 0.8222, 0.7086, 0.7628, 0.704, 0.6742, 0.658, 0.6358, 0.6294, 0.6645, 0.7549, 0.717, 0.704, 0.6742, 0.667, 0.7109, 0.756, 0.8222, 0.8131, 0.7662, 0.7549, 0.717, 0.8818, 0.8242, 0.8131, 0.7662, 0.756, 0.8222, 0.5753, 0.5677, 0.5363, 0.536, 0.5295, 0.543, 0.6156, 0.6007, 0.5753, 0.5677, 0.5616, 0.5816, 0.658, 0.6358, 0.6156, 0.6007, 0.5946, 0.6217, 0.5861, 0.5513, 0.5417, 0.5279, 0.5363, 0.536, 0.632, 0.5759, 0.5861, 0.5513, 0.5753, 0.5677, 0.6806, 0.6021, 0.632, 0.5759, 0.6156, 0.6007, 0.704, 0.6742, 0.7332, 0.6308, 0.6806, 0.6021, 0.7916, 0.663, 0.7332, 0.6308, 0.704, 0.6742, 0.8131, 0.7662, 0.8583, 0.7, 0.7916, 0.663, 0.9372, 0.7437, 0.8583, 0.7, 0.8131, 0.7662, 0.7332, 0.6308, 0.7534, 0.5826, 0.6961, 0.5646, 0.817, 0.6028, 0.7534, 0.5826, 0.7332, 0.6308, 0.8583, 0.7, 0.8898, 0.6261, 0.817, 0.6028, 0.9759, 0.6537, 0.8898, 0.6261, 0.8583, 0.7, 0.5935, 0.5332, 0.5453, 0.5189, 0.5417, 0.5279, 0.632, 0.5759, 0.6433, 0.5483, 0.5935, 0.5332, 0.6961, 0.5646, 0.6433, 0.5483, 0.632, 0.5759, 0.5972, 0.514, 0.5471, 0.5093, 0.5453, 0.5189, 0.6491, 0.5191, 0.5972, 0.514, 0.5935, 0.5332, 0.7041, 0.5248, 0.6491, 0.5191, 0.6433, 0.5483, 0.7534, 0.5826, 0.7638, 0.5312, 0.7041, 0.5248, 0.8303, 0.5387, 0.7638, 0.5312, 0.7534, 0.5826, 0.8898, 0.6261, 0.9064, 0.5474, 0.8303, 0.5387, 0.9963, 0.5577, 0.9064, 0.5474, 0.8898, 0.6261, 0.8308, 0.4731, 0.764, 0.4788, 0.7638, 0.5312, 0.9064, 0.5474, 0.9073, 0.4668, 0.8308, 0.4731, 0.9977, 0.4593, 0.9073, 0.4668, 0.9064, 0.5474, 0.5971, 0.4944, 0.5471, 0.4996, 0.5471, 0.5093, 0.6491, 0.5191, 0.649, 0.4893, 0.5971, 0.4944, 0.7041, 0.4841, 0.649, 0.4893, 0.6491, 0.5191, 0.764, 0.4788, 0.7041, 0.4841, 0.7041, 0.5248, 0.6431, 0.46, 0.5931, 0.4752, 0.5971, 0.4944, 0.6962, 0.4441, 0.6431, 0.46, 0.649, 0.4893, 0.764, 0.4788, 0.754, 0.4272, 0.6962, 0.4441, 0.8185, 0.4085, 0.754, 0.4272, 0.764, 0.4788, 0.9073, 0.4668, 0.8924, 0.3874, 0.8185, 0.4085, 0.9798, 0.3624, 0.8924, 0.3874, 0.9073, 0.4668, 0.5931, 0.4752, 0.5451, 0.49, 0.5471, 0.4996, 0.8924, 0.3874, 0.8623, 0.3123, 0.7938, 0.3475, 0.9433, 0.2706, 0.8623, 0.3123, 0.8924, 0.3874, 0.5855, 0.4571, 0.5413, 0.4811, 0.5451, 0.49, 0.6316, 0.4324, 0.5855, 0.4571, 0.5931, 0.4752, 0.6806, 0.4065, 0.6316, 0.4324, 0.6431, 0.46, 0.7341, 0.3785, 0.6806, 0.4065, 0.6962, 0.4441, 0.7938, 0.3475, 0.7341, 0.3785, 0.754, 0.4272, 0.6149, 0.4076, 0.5745, 0.4408, 0.5855, 0.4571, 0.6806, 0.4065, 0.6579, 0.3725, 0.6149, 0.4076, 0.7049, 0.3346, 0.6579, 0.3725, 0.6806, 0.4065, 0.7575, 0.2924, 0.7049, 0.3346, 0.7341, 0.3785, 0.8623, 0.3123, 0.8179, 0.2443, 0.7575, 0.2924, 0.8894, 0.1874, 0.8179, 0.2443, 0.8623, 0.3123, 0.5745, 0.4408, 0.5358, 0.473, 0.5413, 0.4811, 0.8179, 0.2443, 0.761, 0.1862, 0.711, 0.2454, 0.8201, 0.1162, 0.761, 0.1862, 0.8179, 0.2443, 0.5605, 0.427, 0.5288, 0.4662, 0.5358, 0.473, 0.5936, 0.3865, 0.5605, 0.427, 0.5745, 0.4408, 0.6579, 0.3725, 0.629, 0.3437, 0.5936, 0.3865, 0.7049, 0.3346, 0.6677, 0.2972, 0.629, 0.3437, 0.711, 0.2454, 0.6677, 0.2972, 0.7049, 0.3346, 0.629, 0.3437, 0.5949, 0.321, 0.5686, 0.37, 0.6677, 0.2972, 0.6237, 0.2678, 0.5949, 0.321, 0.6561, 0.2084, 0.6237, 0.2678, 0.6677, 0.2972, 0.761, 0.1862, 0.6935, 0.1404, 0.6561, 0.2084, 0.7379, 0.05977, 0.6935, 0.1404, 0.761, 0.1862, 0.5441, 0.4163, 0.5207, 0.4608, 0.5288, 0.4662, 0.5686, 0.37, 0.5441, 0.4163, 0.5605, 0.427, 0.7379, 0.05977, 0.6457, 0.02045, 0.6181, 0.1086, 0.5259, 0.4089, 0.5116, 0.4572, 0.5207, 0.4608, 0.5409, 0.3588, 0.5259, 0.4089, 0.5441, 0.4163, 0.5949, 0.321, 0.557, 0.3055, 0.5409, 0.3588, 0.5748, 0.2476, 0.557, 0.3055, 0.5949, 0.321, 0.5949, 0.183, 0.5748, 0.2476, 0.6237, 0.2678, 0.6935, 0.1404, 0.6181, 0.1086, 0.5949, 0.183, 0.5168, 0.2978, 0.5115, 0.3531, 0.5409, 0.3588, 0.5748, 0.2476, 0.5229, 0.2375, 0.5168, 0.2978, 0.5297, 0.1702, 0.5229, 0.2375, 0.5748, 0.2476, 0.6181, 0.1086, 0.5376, 0.0923, 0.5297, 0.1702, 0.5471, 0.0001, 0.5376, 0.0923, 0.6181, 0.1086, 0.5066, 0.4052, 0.502, 0.4554, 0.5116, 0.4572, 0.5115, 0.3531, 0.5066, 0.4052, 0.5259, 0.4089, 0.5471, 0.0001, 0.4458, 0.0001, 0.4552, 0.09225, 0.4869, 0.4054, 0.4923, 0.4555, 0.502, 0.4554, 0.4815, 0.3534, 0.4869, 0.4054, 0.5066, 0.4052, 0.5168, 0.2978, 0.4759, 0.2981, 0.4815, 0.3534, 0.5229, 0.2375, 0.47, 0.2379, 0.4759, 0.2981, 0.4635, 0.171, 0.47, 0.2379, 0.5229, 0.2375, 0.5376, 0.0923, 0.4552, 0.09225, 0.4635, 0.171, 0.47, 0.2379, 0.4182, 0.2485, 0.4358, 0.3064, 0.3985, 0.1839, 0.4182, 0.2485, 0.47, 0.2379, 0.4552, 0.09225, 0.3747, 0.1094, 0.3985, 0.1839, 0.3468, 0.02112, 0.3747, 0.1094, 0.4552, 0.09225, 0.4869, 0.4054, 0.4677, 0.4095, 0.4827, 0.4575, 0.4522, 0.3595, 0.4677, 0.4095, 0.4869, 0.4054, 0.4759, 0.2981, 0.4358, 0.3064, 0.4522, 0.3595, 0.4496, 0.4172, 0.4738, 0.4614, 0.4827, 0.4575, 0.4247, 0.3713, 0.4496, 0.4172, 0.4677, 0.4095, 0.3982, 0.3224, 0.4247, 0.3713, 0.4522, 0.3595, 0.4182, 0.2485, 0.3695, 0.2692, 0.3982, 0.3224, 0.3375, 0.2098, 0.3695, 0.2692, 0.4182, 0.2485, 0.3747, 0.1094, 0.2995, 0.142, 0.3375, 0.2098, 0.2548, 0.06146, 0.2995, 0.142, 0.3747, 0.1094, 0.283, 0.2472, 0.326, 0.299, 0.3695, 0.2692, 0.2995, 0.142, 0.2326, 0.1885, 0.283, 0.2472, 0.1732, 0.1188, 0.2326, 0.1885, 0.2995, 0.142, 0.4496, 0.4172, 0.4334, 0.4283, 0.4657, 0.4669, 0.4, 0.3882, 0.4334, 0.4283, 0.4496, 0.4172, 0.3982, 0.3224, 0.3645, 0.3455, 0.4, 0.3882, 0.3695, 0.2692, 0.326, 0.299, 0.3645, 0.3455, 0.4334, 0.4283, 0.4197, 0.4423, 0.4589, 0.4738, 0.3791, 0.4095, 0.4197, 0.4423, 0.4334, 0.4283, 0.336, 0.3747, 0.3791, 0.4095, 0.4, 0.3882, 0.2892, 0.3367, 0.336, 0.3747, 0.3645, 0.3455, 0.237, 0.2944, 0.2892, 0.3367, 0.326, 0.299, 0.2326, 0.1885, 0.1764, 0.247, 0.237, 0.2944, 0.1049, 0.1907, 0.1764, 0.247, 0.2326, 0.1885, 0.2013, 0.3496, 0.2606, 0.3808, 0.2892, 0.3367, 0.1764, 0.247, 0.1329, 0.3151, 0.2013, 0.3496, 0.05228, 0.2739, 0.1329, 0.3151, 0.1764, 0.247, 0.4197, 0.4423, 0.409, 0.4588, 0.4536, 0.482, 0.3628, 0.4346, 0.409, 0.4588, 0.4197, 0.4423, 0.3138, 0.4088, 0.3628, 0.4346, 0.3791, 0.4095, 0.2606, 0.3808, 0.3138, 0.4088, 0.336, 0.3747, 0.3518, 0.4622, 0.4018, 0.4769, 0.409, 0.4588, 0.2988, 0.4466, 0.3518, 0.4622, 0.3628, 0.4346, 0.2412, 0.4295, 0.2988, 0.4466, 0.3138, 0.4088, 0.1771, 0.4105, 0.2412, 0.4295, 0.2606, 0.3808, 0.1329, 0.3151, 0.1037, 0.39, 0.1771, 0.4105, 0.01701, 0.3653, 0.1037, 0.39, 0.1329, 0.3151, 0.4018, 0.4769, 0.45, 0.491, 0.4536, 0.482, 0.1037, 0.39, 0.08952, 0.4688, 0.1651, 0.4748, 0.0001, 0.4613, 0.08952, 0.4688, 0.1037, 0.39, 0.3982, 0.4962, 0.4482, 0.5006, 0.45, 0.491, 0.3464, 0.4915, 0.3982, 0.4962, 0.4018, 0.4769, 0.2988, 0.4466, 0.2914, 0.4865, 0.3464, 0.4915, 0.2412, 0.4295, 0.2316, 0.481, 0.2914, 0.4865, 0.1651, 0.4748, 0.2316, 0.481, 0.2412, 0.4295, 0.3467, 0.5213, 0.3985, 0.5157, 0.3982, 0.4962, 0.2914, 0.4865, 0.2919, 0.527, 0.3467, 0.5213, 0.2316, 0.481, 0.2322, 0.5332, 0.2919, 0.527, 0.1655, 0.5402, 0.2322, 0.5332, 0.2316, 0.481, 0.08952, 0.4688, 0.09097, 0.5485, 0.1655, 0.5402, 0.001772, 0.5582, 0.09097, 0.5485, 0.08952, 0.4688, 0.3985, 0.5157, 0.4483, 0.5103, 0.4482, 0.5006, 0.09097, 0.5485, 0.1071, 0.6266, 0.1796, 0.604, 0.02153, 0.6532, 0.1071, 0.6266, 0.09097, 0.5485, 0.4025, 0.5349, 0.4504, 0.5198, 0.4483, 0.5103, 0.3529, 0.5503, 0.4025, 0.5349, 0.3985, 0.5157, 0.3003, 0.5666, 0.3529, 0.5503, 0.3467, 0.5213, 0.2322, 0.5332, 0.2431, 0.5843, 0.3003, 0.5666, 0.1796, 0.604, 0.2431, 0.5843, 0.2322, 0.5332, 0.3162, 0.6038, 0.3646, 0.5776, 0.3529, 0.5503, 0.2431, 0.5843, 0.2637, 0.6322, 0.3162, 0.6038, 0.2055, 0.6635, 0.2637, 0.6322, 0.2431, 0.5843, 0.1071, 0.6266, 0.1382, 0.7003, 0.2055, 0.6635, 0.0595, 0.7431, 0.1382, 0.7003, 0.1071, 0.6266, 0.4025, 0.5349, 0.4102, 0.5528, 0.4542, 0.5288, 0.3646, 0.5776, 0.4102, 0.5528, 0.4025, 0.5349, 0.1147, 0.8235, 0.1837, 0.766, 0.1382, 0.7003, 0.4212, 0.5689, 0.4597, 0.5368, 0.4542, 0.5288, 0.3813, 0.6021, 0.4212, 0.5689, 0.4102, 0.5528, 0.339, 0.6372, 0.3813, 0.6021, 0.3646, 0.5776, 0.2637, 0.6322, 0.293, 0.6752, 0.339, 0.6372, 0.2415, 0.7177, 0.293, 0.6752, 0.2637, 0.6322, 0.1382, 0.7003, 0.1837, 0.766, 0.2415, 0.7177, 0.293, 0.6752, 0.3302, 0.7115, 0.3679, 0.6654, 0.2882, 0.763, 0.3302, 0.7115, 0.293, 0.6752, 0.1837, 0.766, 0.2404, 0.8222, 0.2882, 0.763, 0.1842, 0.8915, 0.2404, 0.8222, 0.1837, 0.766, 0.4212, 0.5689, 0.4352, 0.5826, 0.4666, 0.5436, 0.4025, 0.6228, 0.4352, 0.5826, 0.4212, 0.5689, 0.3679, 0.6654, 0.4025, 0.6228, 0.3813, 0.6021])
me_skydome.materials.append(mat_skydome)
me_skydome.update()
me_skydome.normals_split_custom_set([tuple(v) for v in zip(*[iter([2.387e-06, -0.7041, 0.7101, -0.1092, -0.8286, 0.549, 1.197e-09, -0.8286, 0.5598, 2.74e-06, -0.5528, 0.8333, -0.1385, -0.7041, 0.6965, 2.387e-06, -0.7041, 0.7101, 2.183e-06, -0.3805, 0.9248, -0.1626, -0.5528, 0.8173, 2.74e-06, -0.5528, 0.8333, 1.14e-06, -0.1939, 0.981, -0.1804, -0.3805, 0.907, 2.183e-06, -0.3805, 0.9248, 1.275e-06, -0.09802, 0.9952, -0.1914, -0.1939, 0.9622, 1.14e-06, -0.1939, 0.981, 3.854e-07, -0.9796, 0.201, -0.03921, -0.9796, 0.1971, 8.462e-08, -1.0, -3.731e-07, 5.319e-07, -0.9217, 0.3879, -0.03921, -0.9796, 0.1971, 3.854e-07, -0.9796, 0.201, 1.197e-09, -0.8286, 0.5598, -0.07567, -0.9217, 0.3804, 5.319e-07, -0.9217, 0.3879, -0.2142, -0.8286, 0.5172, -0.07567, -0.9217, 0.3804, -0.1092, -0.8286, 0.549, -0.2718, -0.7041, 0.6561, -0.1092, -0.8286, 0.549, -0.1385, -0.7041, 0.6965, -0.3189, -0.5528, 0.7699, -0.1385, -0.7041, 0.6965, -0.1626, -0.5528, 0.8173, -0.3539, -0.3805, 0.8544, -0.1626, -0.5528, 0.8173, -0.1804, -0.3805, 0.907, -0.1914, -0.1939, 0.9622, -0.3539, -0.3805, 0.8544, -0.1804, -0.3805, 0.907, -0.3808, -0.09802, 0.9194, -0.1914, -0.1939, 0.9622, -0.1941, -0.09801, 0.9761, -0.03921, -0.9796, 0.1971, -0.0769, -0.9796, 0.1857, 8.462e-08, -1.0, -3.731e-07, -0.1484, -0.9217, 0.3584, -0.03921, -0.9796, 0.1971, -0.07567, -0.9217, 0.3804, -0.3754, -0.1939, 0.9063, -0.5138, -0.3805, 0.7689, -0.3539, -0.3805, 0.8544, -0.5529, -0.09802, 0.8275, -0.3754, -0.1939, 0.9063, -0.3808, -0.09802, 0.9194, -0.0769, -0.9796, 0.1857, -0.1116, -0.9796, 0.1671, 8.462e-08, -1.0, -3.731e-07, -0.2155, -0.9217, 0.3225, -0.0769, -0.9796, 0.1857, -0.1484, -0.9217, 0.3584, -0.311, -0.8286, 0.4654, -0.1484, -0.9217, 0.3584, -0.2142, -0.8286, 0.5172, -0.2718, -0.7041, 0.6561, -0.311, -0.8286, 0.4654, -0.2142, -0.8286, 0.5172, -0.463, -0.5528, 0.6929, -0.2718, -0.7041, 0.6561, -0.3189, -0.5528, 0.7699, -0.5138, -0.3805, 0.7689, -0.3189, -0.5528, 0.7699, -0.3539, -0.3805, 0.8544, -0.5021, -0.7041, 0.5021, -0.311, -0.8286, 0.4654, -0.3945, -0.7041, 0.5905, -0.5893, -0.5528, 0.5893, -0.3945, -0.7041, 0.5905, -0.463, -0.5528, 0.6929, -0.6539, -0.3805, 0.6539, -0.463, -0.5528, 0.6929, -0.5138, -0.3805, 0.7689, -0.6937, -0.1939, 0.6937, -0.5138, -0.3805, 0.7689, -0.545, -0.1939, 0.8157, -0.5529, -0.09802, 0.8275, -0.6937, -0.1939, 0.6937, -0.545, -0.1939, 0.8157, -0.1116, -0.9796, 0.1671, -0.1421, -0.9796, 0.1421, 8.462e-08, -1.0, -3.731e-07, -0.2743, -0.9217, 0.2743, -0.1116, -0.9796, 0.1671, -0.2155, -0.9217, 0.3225, -0.3958, -0.8286, 0.3958, -0.2155, -0.9217, 0.3225, -0.311, -0.8286, 0.4654, -0.7037, -0.09802, 0.7037, -0.8157, -0.1939, 0.545, -0.6937, -0.1939, 0.6937, -0.1421, -0.9796, 0.1421, -0.1671, -0.9796, 0.1116, 8.462e-08, -1.0, -3.731e-07, -0.3225, -0.9217, 0.2155, -0.1421, -0.9796, 0.1421, -0.2743, -0.9217, 0.2743, -0.4654, -0.8286, 0.311, -0.2743, -0.9217, 0.2743, -0.3958, -0.8286, 0.3958, -0.5905, -0.7041, 0.3945, -0.3958, -0.8286, 0.3958, -0.5021, -0.7041, 0.5021, -0.5893, -0.5528, 0.5893, -0.5905, -0.7041, 0.3945, -0.5021, -0.7041, 0.5021, -0.7689, -0.3805, 0.5138, -0.5893, -0.5528, 0.5893, -0.6539, -0.3805, 0.6539, -0.8157, -0.1939, 0.545, -0.6539, -0.3805, 0.6539, -0.6937, -0.1939, 0.6937, -0.5905, -0.7041, 0.3945, -0.5172, -0.8286, 0.2142, -0.4654, -0.8286, 0.311, -0.7699, -0.5528, 0.3189, -0.5905, -0.7041, 0.3945, -0.6929, -0.5528, 0.463, -0.8544, -0.3805, 0.3539, -0.6929, -0.5528, 0.463, -0.7689, -0.3805, 0.5138, -0.8157, -0.1939, 0.545, -0.8544, -0.3805, 0.3539, -0.7689, -0.3805, 0.5138, -0.9194, -0.09802, 0.3808, -0.8157, -0.1939, 0.545, -0.8275, -0.09802, 0.5529, -0.1671, -0.9796, 0.1116, -0.1857, -0.9796, 0.07691, 8.462e-08, -1.0, -3.731e-07, -0.3584, -0.9217, 0.1484, -0.1671, -0.9796, 0.1116, -0.3225, -0.9217, 0.2155, -0.5172, -0.8286, 0.2142, -0.3225, -0.9217, 0.2155, -0.4654, -0.8286, 0.311, -0.9761, -0.09802, 0.1942, -0.9063, -0.1939, 0.3754, -0.9194, -0.09802, 0.3808, -0.1857, -0.9796, 0.07691, -0.1971, -0.9796, 0.03921, 8.462e-08, -1.0, -3.731e-07, -0.3804, -0.9217, 0.07567, -0.1857, -0.9796, 0.07691, -0.3584, -0.9217, 0.1484, -0.549, -0.8286, 0.1092, -0.3584, -0.9217, 0.1484, -0.5172, -0.8286, 0.2142, -0.6561, -0.7041, 0.2718, -0.549, -0.8286, 0.1092, -0.5172, -0.8286, 0.2142, -0.8173, -0.5528, 0.1626, -0.6561, -0.7041, 0.2718, -0.7699, -0.5528, 0.3189, -0.907, -0.3805, 0.1804, -0.7699, -0.5528, 0.3189, -0.8544, -0.3805, 0.3539, -0.9063, -0.1939, 0.3754, -0.907, -0.3805, 0.1804, -0.8544, -0.3805, 0.3539, -0.8333, -0.5528, -9.877e-07, -0.6965, -0.7041, 0.1385, -0.8173, -0.5528, 0.1626, -0.9248, -0.3805, 2.467e-06, -0.8173, -0.5528, 0.1626, -0.907, -0.3805, 0.1804, -0.9622, -0.1939, 0.1914, -0.9248, -0.3805, 2.467e-06, -0.907, -0.3805, 0.1804, -0.9952, -0.09802, 1.777e-06, -0.9622, -0.1939, 0.1914, -0.9761, -0.09802, 0.1942, -0.1971, -0.9796, 0.03921, -0.201, -0.9796, 6.466e-07, 8.462e-08, -1.0, -3.731e-07, -0.3879, -0.9217, -5.778e-07, -0.1971, -0.9796, 0.03921, -0.3804, -0.9217, 0.07567, -0.5598, -0.8286, -1.62e-06, -0.3804, -0.9217, 0.07567, -0.549, -0.8286, 0.1092, -0.7101, -0.7041, -4.157e-07, -0.549, -0.8286, 0.1092, -0.6965, -0.7041, 0.1385, -0.201, -0.9796, 6.466e-07, -0.1971, -0.9796, -0.03921, 8.462e-08, -1.0, -3.731e-07, -0.3804, -0.9217, -0.07567, -0.201, -0.9796, 6.466e-07, -0.3879, -0.9217, -5.778e-07, -0.549, -0.8286, -0.1092, -0.3879, -0.9217, -5.778e-07, -0.5598, -0.8286, -1.62e-06, -0.6965, -0.7041, -0.1385, -0.5598, -0.8286, -1.62e-06, -0.7101, -0.7041, -4.157e-07, -0.8333, -0.5528, -9.877e-07, -0.6965, -0.7041, -0.1385, -0.7101, -0.7041, -4.157e-07, -0.907, -0.3805, -0.1804, -0.8333, -0.5528, -9.877e-07, -0.9248, -0.3805, 2.467e-06, -0.981, -0.1939, -2.924e-06, -0.907, -0.3805, -0.1804, -0.9248, -0.3805, 2.467e-06, -0.9761, -0.09802, -0.1941, -0.981, -0.1939, -2.924e-06, -0.9952, -0.09802, 1.777e-06, -0.8173, -0.5528, -0.1626, -0.6561, -0.7041, -0.2718, -0.6965, -0.7041, -0.1385, -0.8544, -0.3805, -0.3539, -0.8173, -0.5528, -0.1626, -0.907, -0.3805, -0.1804, -0.9622, -0.1939, -0.1914, -0.8544, -0.3805, -0.3539, -0.907, -0.3805, -0.1804, -0.9194, -0.09802, -0.3808, -0.9622, -0.1939, -0.1914, -0.9761, -0.09802, -0.1941, -0.1971, -0.9796, -0.03921, -0.1857, -0.9796, -0.07691, 8.462e-08, -1.0, -3.731e-07, -0.3584, -0.9217, -0.1484, -0.1971, -0.9796, -0.03921, -0.3804, -0.9217, -0.07567, -0.549, -0.8286, -0.1092, -0.3584, -0.9217, -0.1484, -0.3804, -0.9217, -0.07567, -0.6561, -0.7041, -0.2718, -0.549, -0.8286, -0.1092, -0.6965, -0.7041, -0.1385, -0.3225, -0.9217, -0.2155, -0.1857, -0.9796, -0.07691, -0.3584, -0.9217, -0.1484, -0.4654, -0.8286, -0.311, -0.3584, -0.9217, -0.1484, -0.5172, -0.8286, -0.2142, -0.5905, -0.7041, -0.3945, -0.5172, -0.8286, -0.2142, -0.6561, -0.7041, -0.2718, -0.7699, -0.5528, -0.3189, -0.5905, -0.7041, -0.3945, -0.6561, -0.7041, -0.2718, -0.7689, -0.3805, -0.5138, -0.7699, -0.5528, -0.3189, -0.8544, -0.3805, -0.3539, -0.9063, -0.1939, -0.3754, -0.7689, -0.3805, -0.5138, -0.8544, -0.3805, -0.3539, -0.8275, -0.09802, -0.5529, -0.9063, -0.1939, -0.3754, -0.9194, -0.09802, -0.3808, -0.1857, -0.9796, -0.07691, -0.1671, -0.9796, -0.1116, 8.462e-08, -1.0, -3.731e-07, -0.6539, -0.3805, -0.6539, -0.6929, -0.5528, -0.463, -0.7689, -0.3805, -0.5138, -0.8157, -0.1939, -0.545, -0.6539, -0.3805, -0.6539, -0.7689, -0.3805, -0.5138, -0.7037, -0.09802, -0.7037, -0.8157, -0.1939, -0.545, -0.8275, -0.09802, -0.5529, -0.1671, -0.9796, -0.1116, -0.1421, -0.9796, -0.1421, 8.462e-08, -1.0, -3.731e-07, -0.2743, -0.9217, -0.2743, -0.1671, -0.9796, -0.1116, -0.3225, -0.9217, -0.2155, -0.4654, -0.8286, -0.311, -0.2743, -0.9217, -0.2743, -0.3225, -0.9217, -0.2155, -0.5021, -0.7041, -0.5021, -0.4654, -0.8286, -0.311, -0.5905, -0.7041, -0.3945, -0.5893, -0.5528, -0.5893, -0.5905, -0.7041, -0.3945, -0.6929, -0.5528, -0.463, -0.311, -0.8286, -0.4654, -0.2743, -0.9217, -0.2743, -0.3958, -0.8286, -0.3958, -0.3945, -0.7041, -0.5905, -0.3958, -0.8286, -0.3958, -0.5021, -0.7041, -0.5021, -0.5893, -0.5528, -0.5893, -0.3945, -0.7041, -0.5905, -0.5021, -0.7041, -0.5021, -0.5138, -0.3805, -0.7689, -0.5893, -0.5528, -0.5893, -0.6539, -0.3805, -0.6539, -0.6937, -0.1939, -0.6937, -0.5138, -0.3805, -0.7689, -0.6539, -0.3805, -0.6539, -0.5529, -0.09802, -0.8275, -0.6937, -0.1939, -0.6937, -0.7037, -0.09802, -0.7037, -0.1421, -0.9796, -0.1421, -0.1116, -0.9796, -0.1671, 8.462e-08, -1.0, -3.731e-07, -0.2155, -0.9217, -0.3225, -0.1421, -0.9796, -0.1421, -0.2743, -0.9217, -0.2743, -0.545, -0.1939, -0.8157, -0.3539, -0.3805, -0.8544, -0.5138, -0.3805, -0.7689, -0.3808, -0.09802, -0.9194, -0.545, -0.1939, -0.8157, -0.5529, -0.09802, -0.8275, -0.1116, -0.9796, -0.1671, -0.07691, -0.9796, -0.1857, 8.462e-08, -1.0, -3.731e-07, -0.1484, -0.9217, -0.3584, -0.1116, -0.9796, -0.1671, -0.2155, -0.9217, -0.3225, -0.2142, -0.8286, -0.5172, -0.2155, -0.9217, -0.3225, -0.311, -0.8286, -0.4654, -0.2718, -0.7041, -0.6561, -0.311, -0.8286, -0.4654, -0.3945, -0.7041, -0.5905, -0.3189, -0.5528, -0.7699, -0.3945, -0.7041, -0.5905, -0.463, -0.5528, -0.6929, -0.3539, -0.3805, -0.8544, -0.463, -0.5528, -0.6929, -0.5138, -0.3805, -0.7689, -0.1092, -0.8286, -0.549, -0.1484, -0.9217, -0.3584, -0.2142, -0.8286, -0.5172, -0.2718, -0.7041, -0.6561, -0.1092, -0.8286, -0.549, -0.2142, -0.8286, -0.5172, -0.1626, -0.5528, -0.8173, -0.2718, -0.7041, -0.6561, -0.3189, -0.5528, -0.7699, -0.1804, -0.3805, -0.907, -0.3189, -0.5528, -0.7699, -0.3539, -0.3805, -0.8544, -0.3754, -0.1939, -0.9063, -0.1804, -0.3805, -0.907, -0.3539, -0.3805, -0.8544, -0.1942, -0.09802, -0.9761, -0.3754, -0.1939, -0.9063, -0.3808, -0.09802, -0.9194, -0.07691, -0.9796, -0.1857, -0.03921, -0.9796, -0.1971, 8.462e-08, -1.0, -3.731e-07, -0.07567, -0.9217, -0.3804, -0.07691, -0.9796, -0.1857, -0.1484, -0.9217, -0.3584, -0.1914, -0.1939, -0.9622, -2.429e-06, -0.3805, -0.9248, -0.1804, -0.3805, -0.907, -2.328e-06, -0.09802, -0.9952, -0.1914, -0.1939, -0.9622, -0.1942, -0.09802, -0.9761, -0.03921, -0.9796, -0.1971, -5.792e-07, -0.9796, -0.201, 8.462e-08, -1.0, -3.731e-07, 6.596e-07, -0.9217, -0.3879, -0.03921, -0.9796, -0.1971, -0.07567, -0.9217, -0.3804, 2.063e-07, -0.8286, -0.5598, -0.07567, -0.9217, -0.3804, -0.1092, -0.8286, -0.549, -0.1385, -0.7041, -0.6965, 2.063e-07, -0.8286, -0.5598, -0.1092, -0.8286, -0.549, -0.1626, -0.5528, -0.8173, -2.217e-06, -0.7041, -0.7101, -0.1385, -0.7041, -0.6965, -2.429e-06, -0.3805, -0.9248, -0.1626, -0.5528, -0.8173, -0.1804, -0.3805, -0.907, -2.217e-06, -0.7041, -0.7101, 0.1092, -0.8286, -0.549, 2.063e-07, -0.8286, -0.5598, 9.421e-07, -0.5528, -0.8333, 0.1385, -0.7041, -0.6965, -2.217e-06, -0.7041, -0.7101, 0.1804, -0.3805, -0.907, 9.421e-07, -0.5528, -0.8333, -2.429e-06, -0.3805, -0.9248, 2.566e-06, -0.1939, -0.981, 0.1804, -0.3805, -0.907, -2.429e-06, -0.3805, -0.9248, 0.1942, -0.09802, -0.9761, 2.566e-06, -0.1939, -0.981, -2.328e-06, -0.09802, -0.9952, -5.792e-07, -0.9796, -0.201, 0.03921, -0.9796, -0.1971, 8.462e-08, -1.0, -3.731e-07, 0.07567, -0.9217, -0.3804, -5.792e-07, -0.9796, -0.201, 6.596e-07, -0.9217, -0.3879, 0.1092, -0.8286, -0.549, 6.596e-07, -0.9217, -0.3879, 2.063e-07, -0.8286, -0.5598, 0.1942, -0.09802, -0.9761, 0.3754, -0.1939, -0.9063, 0.1914, -0.1939, -0.9622, 0.03921, -0.9796, -0.1971, 0.07691, -0.9796, -0.1857, 8.462e-08, -1.0, -3.731e-07, 0.1484, -0.9217, -0.3584, 0.03921, -0.9796, -0.1971, 0.07567, -0.9217, -0.3804, 0.2142, -0.8286, -0.5172, 0.07567, -0.9217, -0.3804, 0.1092, -0.8286, -0.549, 0.1385, -0.7041, -0.6965, 0.2142, -0.8286, -0.5172, 0.1092, -0.8286, -0.549, 0.3189, -0.5528, -0.7699, 0.1385, -0.7041, -0.6965, 0.1626, -0.5528, -0.8173, 0.3539, -0.3805, -0.8544, 0.1626, -0.5528, -0.8173, 0.1804, -0.3805, -0.907, 0.1914, -0.1939, -0.9622, 0.3539, -0.3805, -0.8544, 0.1804, -0.3805, -0.907, 0.3945, -0.7041, -0.5905, 0.2142, -0.8286, -0.5172, 0.2718, -0.7041, -0.6561, 0.3189, -0.5528, -0.7699, 0.3945, -0.7041, -0.5905, 0.2718, -0.7041, -0.6561, 0.5138, -0.3805, -0.7689, 0.3189, -0.5528, -0.7699, 0.3539, -0.3805, -0.8544, 0.3754, -0.1939, -0.9063, 0.5138, -0.3805, -0.7689, 0.3539, -0.3805, -0.8544, 0.5529, -0.09802, -0.8275, 0.3754, -0.1939, -0.9063, 0.3808, -0.09802, -0.9194, 0.07691, -0.9796, -0.1857, 0.1116, -0.9796, -0.1671, 8.462e-08, -1.0, -3.731e-07, 0.2155, -0.9217, -0.3225, 0.07691, -0.9796, -0.1857, 0.1484, -0.9217, -0.3584, 0.311, -0.8286, -0.4654, 0.1484, -0.9217, -0.3584, 0.2142, -0.8286, -0.5172, 0.5529, -0.09802, -0.8275, 0.6937, -0.1939, -0.6937, 0.545, -0.1939, -0.8157, 0.1116, -0.9796, -0.1671, 0.1421, -0.9796, -0.1421, 8.462e-08, -1.0, -3.731e-07, 0.2743, -0.9217, -0.2743, 0.1116, -0.9796, -0.1671, 0.2155, -0.9217, -0.3225, 0.3958, -0.8286, -0.3958, 0.2155, -0.9217, -0.3225, 0.311, -0.8286, -0.4654, 0.3945, -0.7041, -0.5905, 0.3958, -0.8286, -0.3958, 0.311, -0.8286, -0.4654, 0.463, -0.5528, -0.6929, 0.5021, -0.7041, -0.5021, 0.3945, -0.7041, -0.5905, 0.6539, -0.3805, -0.6539, 0.463, -0.5528, -0.6929, 0.5138, -0.3805, -0.7689, 0.545, -0.1939, -0.8157, 0.6539, -0.3805, -0.6539, 0.5138, -0.3805, -0.7689, 0.5893, -0.5528, -0.5893, 0.5905, -0.7041, -0.3945, 0.5021, -0.7041, -0.5021, 0.7689, -0.3805, -0.5138, 0.5893, -0.5528, -0.5893, 0.6539, -0.3805, -0.6539, 0.6937, -0.1939, -0.6937, 0.7689, -0.3805, -0.5138, 0.6539, -0.3805, -0.6539, 0.8275, -0.09802, -0.5529, 0.6937, -0.1939, -0.6937, 0.7037, -0.09802, -0.7037, 0.1421, -0.9796, -0.1421, 0.1671, -0.9796, -0.1116, 8.462e-08, -1.0, -3.731e-07, 0.2743, -0.9217, -0.2743, 0.1671, -0.9796, -0.1116, 0.1421, -0.9796, -0.1421, 0.4654, -0.8286, -0.311, 0.2743, -0.9217, -0.2743, 0.3958, -0.8286, -0.3958, 0.5021, -0.7041, -0.5021, 0.4654, -0.8286, -0.311, 0.3958, -0.8286, -0.3958, 0.3584, -0.9217, -0.1484, 0.1671, -0.9796, -0.1116, 0.3225, -0.9217, -0.2155, 0.5172, -0.8286, -0.2142, 0.3225, -0.9217, -0.2155, 0.4654, -0.8286, -0.311, 0.6561, -0.7041, -0.2718, 0.4654, -0.8286, -0.311, 0.5905, -0.7041, -0.3945, 0.6929, -0.5528, -0.463, 0.6561, -0.7041, -0.2718, 0.5905, -0.7041, -0.3945, 0.8544, -0.3805, -0.3539, 0.6929, -0.5528, -0.463, 0.7689, -0.3805, -0.5138, 0.8157, -0.1939, -0.545, 0.8544, -0.3805, -0.3539, 0.7689, -0.3805, -0.5138, 0.9194, -0.09802, -0.3808, 0.8157, -0.1939, -0.545, 0.8275, -0.09802, -0.5529, 0.1671, -0.9796, -0.1116, 0.1857, -0.9796, -0.07691, 8.462e-08, -1.0, -3.731e-07, 0.907, -0.3805, -0.1804, 0.7699, -0.5528, -0.3189, 0.8544, -0.3805, -0.3539, 0.9063, -0.1939, -0.3754, 0.907, -0.3805, -0.1804, 0.8544, -0.3805, -0.3539, 0.9761, -0.09802, -0.1942, 0.9063, -0.1939, -0.3754, 0.9194, -0.09802, -0.3808, 0.1857, -0.9796, -0.07691, 0.1971, -0.9796, -0.0392, 8.462e-08, -1.0, -3.731e-07, 0.3584, -0.9217, -0.1484, 0.1971, -0.9796, -0.0392, 0.1857, -0.9796, -0.07691, 0.549, -0.8286, -0.1092, 0.3584, -0.9217, -0.1484, 0.5172, -0.8286, -0.2142, 0.6561, -0.7041, -0.2718, 0.549, -0.8286, -0.1092, 0.5172, -0.8286, -0.2142, 0.7699, -0.5528, -0.3189, 0.6965, -0.7041, -0.1385, 0.6561, -0.7041, -0.2718, 0.3804, -0.9217, -0.07567, 0.201, -0.9796, -6.309e-08, 0.1971, -0.9796, -0.0392, 0.5598, -0.8286, 1.994e-06, 0.3804, -0.9217, -0.07567, 0.549, -0.8286, -0.1092, 0.7101, -0.7041, 1.871e-06, 0.549, -0.8286, -0.1092, 0.6965, -0.7041, -0.1385, 0.8333, -0.5528, 1.856e-06, 0.6965, -0.7041, -0.1385, 0.8173, -0.5528, -0.1626, 0.9248, -0.3805, -2.343e-06, 0.8173, -0.5528, -0.1626, 0.907, -0.3805, -0.1804, 0.9622, -0.1939, -0.1914, 0.9248, -0.3805, -2.343e-06, 0.907, -0.3805, -0.1804, 0.9952, -0.09802, -2.704e-06, 0.9622, -0.1939, -0.1914, 0.9761, -0.09802, -0.1942, 0.1971, -0.9796, -0.0392, 0.201, -0.9796, -6.309e-08, 8.462e-08, -1.0, -3.731e-07, 0.907, -0.3805, 0.1804, 0.8333, -0.5528, 1.856e-06, 0.9248, -0.3805, -2.343e-06, 0.981, -0.1939, 2.03e-06, 0.907, -0.3805, 0.1804, 0.9248, -0.3805, -2.343e-06, 0.9761, -0.09802, 0.1941, 0.981, -0.1939, 2.03e-06, 0.9952, -0.09802, -2.704e-06, 0.201, -0.9796, -6.309e-08, 0.1971, -0.9796, 0.0392, 8.462e-08, -1.0, -3.731e-07, 0.3879, -0.9217, -6.221e-07, 0.1971, -0.9796, 0.0392, 0.201, -0.9796, -6.309e-08, 0.549, -0.8286, 0.1092, 0.3879, -0.9217, -6.221e-07, 0.5598, -0.8286, 1.994e-06, 0.6965, -0.7041, 0.1385, 0.5598, -0.8286, 1.994e-06, 0.7101, -0.7041, 1.871e-06, 0.8173, -0.5528, 0.1626, 0.7101, -0.7041, 1.871e-06, 0.8333, -0.5528, 1.856e-06, 0.5172, -0.8286, 0.2142, 0.3804, -0.9217, 0.07567, 0.549, -0.8286, 0.1092, 0.6561, -0.7041, 0.2718, 0.549, -0.8286, 0.1092, 0.6965, -0.7041, 0.1385, 0.7699, -0.5528, 0.3189, 0.6965, -0.7041, 0.1385, 0.8173, -0.5528, 0.1626, 0.8544, -0.3805, 0.3539, 0.8173, -0.5528, 0.1626, 0.907, -0.3805, 0.1804, 0.9622, -0.1939, 0.1914, 0.8544, -0.3805, 0.3539, 0.907, -0.3805, 0.1804, 0.9194, -0.09802, 0.3808, 0.9622, -0.1939, 0.1914, 0.9761, -0.09802, 0.1941, 0.1971, -0.9796, 0.0392, 0.1857, -0.9796, 0.07691, 8.462e-08, -1.0, -3.731e-07, 0.3584, -0.9217, 0.1484, 0.1971, -0.9796, 0.0392, 0.3804, -0.9217, 0.07567, 0.9063, -0.1939, 0.3754, 0.7689, -0.3805, 0.5138, 0.8544, -0.3805, 0.3539, 0.8275, -0.09802, 0.5529, 0.9063, -0.1939, 0.3754, 0.9194, -0.09802, 0.3808, 0.1857, -0.9796, 0.07691, 0.1671, -0.9796, 0.1117, 8.462e-08, -1.0, -3.731e-07, 0.3225, -0.9217, 0.2155, 0.1857, -0.9796, 0.07691, 0.3584, -0.9217, 0.1484, 0.4654, -0.8286, 0.311, 0.3584, -0.9217, 0.1484, 0.5172, -0.8286, 0.2142, 0.6561, -0.7041, 0.2718, 0.4654, -0.8286, 0.311, 0.5172, -0.8286, 0.2142, 0.7699, -0.5528, 0.3189, 0.5905, -0.7041, 0.3945, 0.6561, -0.7041, 0.2718, 0.7689, -0.3805, 0.5138, 0.7699, -0.5528, 0.3189, 0.8544, -0.3805, 0.3539, 0.3958, -0.8286, 0.3958, 0.3225, -0.9217, 0.2155, 0.4654, -0.8286, 0.311, 0.5905, -0.7041, 0.3945, 0.3958, -0.8286, 0.3958, 0.4654, -0.8286, 0.311, 0.6929, -0.5528, 0.463, 0.5021, -0.7041, 0.5021, 0.5905, -0.7041, 0.3945, 0.6539, -0.3805, 0.6539, 0.6929, -0.5528, 0.463, 0.7689, -0.3805, 0.5138, 0.8157, -0.1939, 0.545, 0.6539, -0.3805, 0.6539, 0.7689, -0.3805, 0.5138, 0.7037, -0.09802, 0.7037, 0.8157, -0.1939, 0.545, 0.8275, -0.09802, 0.5529, 0.1671, -0.9796, 0.1117, 0.1421, -0.9796, 0.1421, 8.462e-08, -1.0, -3.731e-07, 0.2743, -0.9217, 0.2743, 0.1671, -0.9796, 0.1117, 0.3225, -0.9217, 0.2155, 0.6937, -0.1939, 0.6937, 0.5138, -0.3805, 0.7689, 0.6539, -0.3805, 0.6539, 0.5529, -0.09802, 0.8275, 0.6937, -0.1939, 0.6937, 0.7037, -0.09802, 0.7037, 0.1421, -0.9796, 0.1421, 0.1117, -0.9796, 0.1671, 8.462e-08, -1.0, -3.731e-07, 0.2155, -0.9217, 0.3225, 0.1421, -0.9796, 0.1421, 0.2743, -0.9217, 0.2743, 0.311, -0.8286, 0.4654, 0.2743, -0.9217, 0.2743, 0.3958, -0.8286, 0.3958, 0.3945, -0.7041, 0.5905, 0.3958, -0.8286, 0.3958, 0.5021, -0.7041, 0.5021, 0.5893, -0.5528, 0.5893, 0.3945, -0.7041, 0.5905, 0.5021, -0.7041, 0.5021, 0.5138, -0.3805, 0.7689, 0.5893, -0.5528, 0.5893, 0.6539, -0.3805, 0.6539, 0.2718, -0.7041, 0.6561, 0.311, -0.8286, 0.4654, 0.3945, -0.7041, 0.5905, 0.463, -0.5528, 0.6929, 0.2718, -0.7041, 0.6561, 0.3945, -0.7041, 0.5905, 0.3539, -0.3805, 0.8544, 0.463, -0.5528, 0.6929, 0.5138, -0.3805, 0.7689, 0.545, -0.1939, 0.8157, 0.3539, -0.3805, 0.8544, 0.5138, -0.3805, 0.7689, 0.3808, -0.09802, 0.9194, 0.545, -0.1939, 0.8157, 0.5529, -0.09802, 0.8275, 0.1117, -0.9796, 0.1671, 0.07691, -0.9796, 0.1857, 8.462e-08, -1.0, -3.731e-07, 0.2155, -0.9217, 0.3225, 0.07691, -0.9796, 0.1857, 0.1117, -0.9796, 0.1671, 0.2142, -0.8286, 0.5172, 0.2155, -0.9217, 0.3225, 0.311, -0.8286, 0.4654, 0.1942, -0.09802, 0.9761, 0.3754, -0.1939, 0.9063, 0.3808, -0.09802, 0.9194, 0.07691, -0.9796, 0.1857, 0.03921, -0.9796, 0.1971, 8.462e-08, -1.0, -3.731e-07, 0.07567, -0.9217, 0.3804, 0.07691, -0.9796, 0.1857, 0.1484, -0.9217, 0.3584, 0.1092, -0.8286, 0.549, 0.1484, -0.9217, 0.3584, 0.2142, -0.8286, 0.5172, 0.1385, -0.7041, 0.6965, 0.2142, -0.8286, 0.5172, 0.2718, -0.7041, 0.6561, 0.3189, -0.5528, 0.7699, 0.1385, -0.7041, 0.6965, 0.2718, -0.7041, 0.6561, 0.1804, -0.3805, 0.907, 0.3189, -0.5528, 0.7699, 0.3539, -0.3805, 0.8544, 0.3754, -0.1939, 0.9063, 0.1804, -0.3805, 0.907, 0.3539, -0.3805, 0.8544, 0.1626, -0.5528, 0.8173, 2.387e-06, -0.7041, 0.7101, 0.1385, -0.7041, 0.6965, 2.183e-06, -0.3805, 0.9248, 0.1626, -0.5528, 0.8173, 0.1804, -0.3805, 0.907, 0.1914, -0.1939, 0.9622, 2.183e-06, -0.3805, 0.9248, 0.1804, -0.3805, 0.907, 1.275e-06, -0.09802, 0.9952, 0.1914, -0.1939, 0.9622, 0.1942, -0.09802, 0.9761, 0.03921, -0.9796, 0.1971, 3.854e-07, -0.9796, 0.201, 8.462e-08, -1.0, -3.731e-07, 0.07567, -0.9217, 0.3804, 3.854e-07, -0.9796, 0.201, 0.03921, -0.9796, 0.1971, 1.197e-09, -0.8286, 0.5598, 0.07567, -0.9217, 0.3804, 0.1092, -0.8286, 0.549, 2.387e-06, -0.7041, 0.7101, 0.1092, -0.8286, 0.549, 0.1385, -0.7041, 0.6965, 2.387e-06, -0.7041, 0.7101, -0.1385, -0.7041, 0.6965, -0.1092, -0.8286, 0.549, 2.74e-06, -0.5528, 0.8333, -0.1626, -0.5528, 0.8173, -0.1385, -0.7041, 0.6965, 2.183e-06, -0.3805, 0.9248, -0.1804, -0.3805, 0.907, -0.1626, -0.5528, 0.8173, 1.14e-06, -0.1939, 0.981, -0.1914, -0.1939, 0.9622, -0.1804, -0.3805, 0.907, 1.275e-06, -0.09802, 0.9952, -0.1941, -0.09801, 0.9761, -0.1914, -0.1939, 0.9622, 5.319e-07, -0.9217, 0.3879, -0.07567, -0.9217, 0.3804, -0.03921, -0.9796, 0.1971, 1.197e-09, -0.8286, 0.5598, -0.1092, -0.8286, 0.549, -0.07567, -0.9217, 0.3804, -0.2142, -0.8286, 0.5172, -0.1484, -0.9217, 0.3584, -0.07567, -0.9217, 0.3804, -0.2718, -0.7041, 0.6561, -0.2142, -0.8286, 0.5172, -0.1092, -0.8286, 0.549, -0.3189, -0.5528, 0.7699, -0.2718, -0.7041, 0.6561, -0.1385, -0.7041, 0.6965, -0.3539, -0.3805, 0.8544, -0.3189, -0.5528, 0.7699, -0.1626, -0.5528, 0.8173, -0.1914, -0.1939, 0.9622, -0.3754, -0.1939, 0.9063, -0.3539, -0.3805, 0.8544, -0.3808, -0.09802, 0.9194, -0.3754, -0.1939, 0.9063, -0.1914, -0.1939, 0.9622, -0.1484, -0.9217, 0.3584, -0.0769, -0.9796, 0.1857, -0.03921, -0.9796, 0.1971, -0.3754, -0.1939, 0.9063, -0.545, -0.1939, 0.8157, -0.5138, -0.3805, 0.7689, -0.5529, -0.09802, 0.8275, -0.545, -0.1939, 0.8157, -0.3754, -0.1939, 0.9063, -0.2155, -0.9217, 0.3225, -0.1116, -0.9796, 0.1671, -0.0769, -0.9796, 0.1857, -0.311, -0.8286, 0.4654, -0.2155, -0.9217, 0.3225, -0.1484, -0.9217, 0.3584, -0.2718, -0.7041, 0.6561, -0.3945, -0.7041, 0.5905, -0.311, -0.8286, 0.4654, -0.463, -0.5528, 0.6929, -0.3945, -0.7041, 0.5905, -0.2718, -0.7041, 0.6561, -0.5138, -0.3805, 0.7689, -0.463, -0.5528, 0.6929, -0.3189, -0.5528, 0.7699, -0.5021, -0.7041, 0.5021, -0.3958, -0.8286, 0.3958, -0.311, -0.8286, 0.4654, -0.5893, -0.5528, 0.5893, -0.5021, -0.7041, 0.5021, -0.3945, -0.7041, 0.5905, -0.6539, -0.3805, 0.6539, -0.5893, -0.5528, 0.5893, -0.463, -0.5528, 0.6929, -0.6937, -0.1939, 0.6937, -0.6539, -0.3805, 0.6539, -0.5138, -0.3805, 0.7689, -0.5529, -0.09802, 0.8275, -0.7037, -0.09802, 0.7037, -0.6937, -0.1939, 0.6937, -0.2743, -0.9217, 0.2743, -0.1421, -0.9796, 0.1421, -0.1116, -0.9796, 0.1671, -0.3958, -0.8286, 0.3958, -0.2743, -0.9217, 0.2743, -0.2155, -0.9217, 0.3225, -0.7037, -0.09802, 0.7037, -0.8275, -0.09802, 0.5529, -0.8157, -0.1939, 0.545, -0.3225, -0.9217, 0.2155, -0.1671, -0.9796, 0.1116, -0.1421, -0.9796, 0.1421, -0.4654, -0.8286, 0.311, -0.3225, -0.9217, 0.2155, -0.2743, -0.9217, 0.2743, -0.5905, -0.7041, 0.3945, -0.4654, -0.8286, 0.311, -0.3958, -0.8286, 0.3958, -0.5893, -0.5528, 0.5893, -0.6929, -0.5528, 0.463, -0.5905, -0.7041, 0.3945, -0.7689, -0.3805, 0.5138, -0.6929, -0.5528, 0.463, -0.5893, -0.5528, 0.5893, -0.8157, -0.1939, 0.545, -0.7689, -0.3805, 0.5138, -0.6539, -0.3805, 0.6539, -0.5905, -0.7041, 0.3945, -0.6561, -0.7041, 0.2718, -0.5172, -0.8286, 0.2142, -0.7699, -0.5528, 0.3189, -0.6561, -0.7041, 0.2718, -0.5905, -0.7041, 0.3945, -0.8544, -0.3805, 0.3539, -0.7699, -0.5528, 0.3189, -0.6929, -0.5528, 0.463, -0.8157, -0.1939, 0.545, -0.9063, -0.1939, 0.3754, -0.8544, -0.3805, 0.3539, -0.9194, -0.09802, 0.3808, -0.9063, -0.1939, 0.3754, -0.8157, -0.1939, 0.545, -0.3584, -0.9217, 0.1484, -0.1857, -0.9796, 0.07691, -0.1671, -0.9796, 0.1116, -0.5172, -0.8286, 0.2142, -0.3584, -0.9217, 0.1484, -0.3225, -0.9217, 0.2155, -0.9761, -0.09802, 0.1942, -0.9622, -0.1939, 0.1914, -0.9063, -0.1939, 0.3754, -0.3804, -0.9217, 0.07567, -0.1971, -0.9796, 0.03921, -0.1857, -0.9796, 0.07691, -0.549, -0.8286, 0.1092, -0.3804, -0.9217, 0.07567, -0.3584, -0.9217, 0.1484, -0.6561, -0.7041, 0.2718, -0.6965, -0.7041, 0.1385, -0.549, -0.8286, 0.1092, -0.8173, -0.5528, 0.1626, -0.6965, -0.7041, 0.1385, -0.6561, -0.7041, 0.2718, -0.907, -0.3805, 0.1804, -0.8173, -0.5528, 0.1626, -0.7699, -0.5528, 0.3189, -0.9063, -0.1939, 0.3754, -0.9622, -0.1939, 0.1914, -0.907, -0.3805, 0.1804, -0.8333, -0.5528, -9.877e-07, -0.7101, -0.7041, -4.157e-07, -0.6965, -0.7041, 0.1385, -0.9248, -0.3805, 2.467e-06, -0.8333, -0.5528, -9.877e-07, -0.8173, -0.5528, 0.1626, -0.9622, -0.1939, 0.1914, -0.981, -0.1939, -2.924e-06, -0.9248, -0.3805, 2.467e-06, -0.9952, -0.09802, 1.777e-06, -0.981, -0.1939, -2.924e-06, -0.9622, -0.1939, 0.1914, -0.3879, -0.9217, -5.778e-07, -0.201, -0.9796, 6.466e-07, -0.1971, -0.9796, 0.03921, -0.5598, -0.8286, -1.62e-06, -0.3879, -0.9217, -5.778e-07, -0.3804, -0.9217, 0.07567, -0.7101, -0.7041, -4.157e-07, -0.5598, -0.8286, -1.62e-06, -0.549, -0.8286, 0.1092, -0.3804, -0.9217, -0.07567, -0.1971, -0.9796, -0.03921, -0.201, -0.9796, 6.466e-07, -0.549, -0.8286, -0.1092, -0.3804, -0.9217, -0.07567, -0.3879, -0.9217, -5.778e-07, -0.6965, -0.7041, -0.1385, -0.549, -0.8286, -0.1092, -0.5598, -0.8286, -1.62e-06, -0.8333, -0.5528, -9.877e-07, -0.8173, -0.5528, -0.1626, -0.6965, -0.7041, -0.1385, -0.907, -0.3805, -0.1804, -0.8173, -0.5528, -0.1626, -0.8333, -0.5528, -9.877e-07, -0.981, -0.1939, -2.924e-06, -0.9622, -0.1939, -0.1914, -0.907, -0.3805, -0.1804, -0.9761, -0.09802, -0.1941, -0.9622, -0.1939, -0.1914, -0.981, -0.1939, -2.924e-06, -0.8173, -0.5528, -0.1626, -0.7699, -0.5528, -0.3189, -0.6561, -0.7041, -0.2718, -0.8544, -0.3805, -0.3539, -0.7699, -0.5528, -0.3189, -0.8173, -0.5528, -0.1626, -0.9622, -0.1939, -0.1914, -0.9063, -0.1939, -0.3754, -0.8544, -0.3805, -0.3539, -0.9194, -0.09802, -0.3808, -0.9063, -0.1939, -0.3754, -0.9622, -0.1939, -0.1914, -0.3584, -0.9217, -0.1484, -0.1857, -0.9796, -0.07691, -0.1971, -0.9796, -0.03921, -0.549, -0.8286, -0.1092, -0.5172, -0.8286, -0.2142, -0.3584, -0.9217, -0.1484, -0.6561, -0.7041, -0.2718, -0.5172, -0.8286, -0.2142, -0.549, -0.8286, -0.1092, -0.3225, -0.9217, -0.2155, -0.1671, -0.9796, -0.1116, -0.1857, -0.9796, -0.07691, -0.4654, -0.8286, -0.311, -0.3225, -0.9217, -0.2155, -0.3584, -0.9217, -0.1484, -0.5905, -0.7041, -0.3945, -0.4654, -0.8286, -0.311, -0.5172, -0.8286, -0.2142, -0.7699, -0.5528, -0.3189, -0.6929, -0.5528, -0.463, -0.5905, -0.7041, -0.3945, -0.7689, -0.3805, -0.5138, -0.6929, -0.5528, -0.463, -0.7699, -0.5528, -0.3189, -0.9063, -0.1939, -0.3754, -0.8157, -0.1939, -0.545, -0.7689, -0.3805, -0.5138, -0.8275, -0.09802, -0.5529, -0.8157, -0.1939, -0.545, -0.9063, -0.1939, -0.3754, -0.6539, -0.3805, -0.6539, -0.5893, -0.5528, -0.5893, -0.6929, -0.5528, -0.463, -0.8157, -0.1939, -0.545, -0.6937, -0.1939, -0.6937, -0.6539, -0.3805, -0.6539, -0.7037, -0.09802, -0.7037, -0.6937, -0.1939, -0.6937, -0.8157, -0.1939, -0.545, -0.2743, -0.9217, -0.2743, -0.1421, -0.9796, -0.1421, -0.1671, -0.9796, -0.1116, -0.4654, -0.8286, -0.311, -0.3958, -0.8286, -0.3958, -0.2743, -0.9217, -0.2743, -0.5021, -0.7041, -0.5021, -0.3958, -0.8286, -0.3958, -0.4654, -0.8286, -0.311, -0.5893, -0.5528, -0.5893, -0.5021, -0.7041, -0.5021, -0.5905, -0.7041, -0.3945, -0.311, -0.8286, -0.4654, -0.2155, -0.9217, -0.3225, -0.2743, -0.9217, -0.2743, -0.3945, -0.7041, -0.5905, -0.311, -0.8286, -0.4654, -0.3958, -0.8286, -0.3958, -0.5893, -0.5528, -0.5893, -0.463, -0.5528, -0.6929, -0.3945, -0.7041, -0.5905, -0.5138, -0.3805, -0.7689, -0.463, -0.5528, -0.6929, -0.5893, -0.5528, -0.5893, -0.6937, -0.1939, -0.6937, -0.545, -0.1939, -0.8157, -0.5138, -0.3805, -0.7689, -0.5529, -0.09802, -0.8275, -0.545, -0.1939, -0.8157, -0.6937, -0.1939, -0.6937, -0.2155, -0.9217, -0.3225, -0.1116, -0.9796, -0.1671, -0.1421, -0.9796, -0.1421, -0.545, -0.1939, -0.8157, -0.3754, -0.1939, -0.9063, -0.3539, -0.3805, -0.8544, -0.3808, -0.09802, -0.9194, -0.3754, -0.1939, -0.9063, -0.545, -0.1939, -0.8157, -0.1484, -0.9217, -0.3584, -0.07691, -0.9796, -0.1857, -0.1116, -0.9796, -0.1671, -0.2142, -0.8286, -0.5172, -0.1484, -0.9217, -0.3584, -0.2155, -0.9217, -0.3225, -0.2718, -0.7041, -0.6561, -0.2142, -0.8286, -0.5172, -0.311, -0.8286, -0.4654, -0.3189, -0.5528, -0.7699, -0.2718, -0.7041, -0.6561, -0.3945, -0.7041, -0.5905, -0.3539, -0.3805, -0.8544, -0.3189, -0.5528, -0.7699, -0.463, -0.5528, -0.6929, -0.1092, -0.8286, -0.549, -0.07567, -0.9217, -0.3804, -0.1484, -0.9217, -0.3584, -0.2718, -0.7041, -0.6561, -0.1385, -0.7041, -0.6965, -0.1092, -0.8286, -0.549, -0.1626, -0.5528, -0.8173, -0.1385, -0.7041, -0.6965, -0.2718, -0.7041, -0.6561, -0.1804, -0.3805, -0.907, -0.1626, -0.5528, -0.8173, -0.3189, -0.5528, -0.7699, -0.3754, -0.1939, -0.9063, -0.1914, -0.1939, -0.9622, -0.1804, -0.3805, -0.907, -0.1942, -0.09802, -0.9761, -0.1914, -0.1939, -0.9622, -0.3754, -0.1939, -0.9063, -0.07567, -0.9217, -0.3804, -0.03921, -0.9796, -0.1971, -0.07691, -0.9796, -0.1857, -0.1914, -0.1939, -0.9622, 2.566e-06, -0.1939, -0.981, -2.429e-06, -0.3805, -0.9248, -2.328e-06, -0.09802, -0.9952, 2.566e-06, -0.1939, -0.981, -0.1914, -0.1939, -0.9622, 6.596e-07, -0.9217, -0.3879, -5.792e-07, -0.9796, -0.201, -0.03921, -0.9796, -0.1971, 2.063e-07, -0.8286, -0.5598, 6.596e-07, -0.9217, -0.3879, -0.07567, -0.9217, -0.3804, -0.1385, -0.7041, -0.6965, -2.217e-06, -0.7041, -0.7101, 2.063e-07, -0.8286, -0.5598, -0.1626, -0.5528, -0.8173, 9.421e-07, -0.5528, -0.8333, -2.217e-06, -0.7041, -0.7101, -2.429e-06, -0.3805, -0.9248, 9.421e-07, -0.5528, -0.8333, -0.1626, -0.5528, -0.8173, -2.217e-06, -0.7041, -0.7101, 0.1385, -0.7041, -0.6965, 0.1092, -0.8286, -0.549, 9.421e-07, -0.5528, -0.8333, 0.1626, -0.5528, -0.8173, 0.1385, -0.7041, -0.6965, 0.1804, -0.3805, -0.907, 0.1626, -0.5528, -0.8173, 9.421e-07, -0.5528, -0.8333, 2.566e-06, -0.1939, -0.981, 0.1914, -0.1939, -0.9622, 0.1804, -0.3805, -0.907, 0.1942, -0.09802, -0.9761, 0.1914, -0.1939, -0.9622, 2.566e-06, -0.1939, -0.981, 0.07567, -0.9217, -0.3804, 0.03921, -0.9796, -0.1971, -5.792e-07, -0.9796, -0.201, 0.1092, -0.8286, -0.549, 0.07567, -0.9217, -0.3804, 6.596e-07, -0.9217, -0.3879, 0.1942, -0.09802, -0.9761, 0.3808, -0.09802, -0.9194, 0.3754, -0.1939, -0.9063, 0.1484, -0.9217, -0.3584, 0.07691, -0.9796, -0.1857, 0.03921, -0.9796, -0.1971, 0.2142, -0.8286, -0.5172, 0.1484, -0.9217, -0.3584, 0.07567, -0.9217, -0.3804, 0.1385, -0.7041, -0.6965, 0.2718, -0.7041, -0.6561, 0.2142, -0.8286, -0.5172, 0.3189, -0.5528, -0.7699, 0.2718, -0.7041, -0.6561, 0.1385, -0.7041, -0.6965, 0.3539, -0.3805, -0.8544, 0.3189, -0.5528, -0.7699, 0.1626, -0.5528, -0.8173, 0.1914, -0.1939, -0.9622, 0.3754, -0.1939, -0.9063, 0.3539, -0.3805, -0.8544, 0.3945, -0.7041, -0.5905, 0.311, -0.8286, -0.4654, 0.2142, -0.8286, -0.5172, 0.3189, -0.5528, -0.7699, 0.463, -0.5528, -0.6929, 0.3945, -0.7041, -0.5905, 0.5138, -0.3805, -0.7689, 0.463, -0.5528, -0.6929, 0.3189, -0.5528, -0.7699, 0.3754, -0.1939, -0.9063, 0.545, -0.1939, -0.8157, 0.5138, -0.3805, -0.7689, 0.5529, -0.09802, -0.8275, 0.545, -0.1939, -0.8157, 0.3754, -0.1939, -0.9063, 0.2155, -0.9217, -0.3225, 0.1116, -0.9796, -0.1671, 0.07691, -0.9796, -0.1857, 0.311, -0.8286, -0.4654, 0.2155, -0.9217, -0.3225, 0.1484, -0.9217, -0.3584, 0.5529, -0.09802, -0.8275, 0.7037, -0.09802, -0.7037, 0.6937, -0.1939, -0.6937, 0.2743, -0.9217, -0.2743, 0.1421, -0.9796, -0.1421, 0.1116, -0.9796, -0.1671, 0.3958, -0.8286, -0.3958, 0.2743, -0.9217, -0.2743, 0.2155, -0.9217, -0.3225, 0.3945, -0.7041, -0.5905, 0.5021, -0.7041, -0.5021, 0.3958, -0.8286, -0.3958, 0.463, -0.5528, -0.6929, 0.5893, -0.5528, -0.5893, 0.5021, -0.7041, -0.5021, 0.6539, -0.3805, -0.6539, 0.5893, -0.5528, -0.5893, 0.463, -0.5528, -0.6929, 0.545, -0.1939, -0.8157, 0.6937, -0.1939, -0.6937, 0.6539, -0.3805, -0.6539, 0.5893, -0.5528, -0.5893, 0.6929, -0.5528, -0.463, 0.5905, -0.7041, -0.3945, 0.7689, -0.3805, -0.5138, 0.6929, -0.5528, -0.463, 0.5893, -0.5528, -0.5893, 0.6937, -0.1939, -0.6937, 0.8157, -0.1939, -0.545, 0.7689, -0.3805, -0.5138, 0.8275, -0.09802, -0.5529, 0.8157, -0.1939, -0.545, 0.6937, -0.1939, -0.6937, 0.2743, -0.9217, -0.2743, 0.3225, -0.9217, -0.2155, 0.1671, -0.9796, -0.1116, 0.4654, -0.8286, -0.311, 0.3225, -0.9217, -0.2155, 0.2743, -0.9217, -0.2743, 0.5021, -0.7041, -0.5021, 0.5905, -0.7041, -0.3945, 0.4654, -0.8286, -0.311, 0.3584, -0.9217, -0.1484, 0.1857, -0.9796, -0.07691, 0.1671, -0.9796, -0.1116, 0.5172, -0.8286, -0.2142, 0.3584, -0.9217, -0.1484, 0.3225, -0.9217, -0.2155, 0.6561, -0.7041, -0.2718, 0.5172, -0.8286, -0.2142, 0.4654, -0.8286, -0.311, 0.6929, -0.5528, -0.463, 0.7699, -0.5528, -0.3189, 0.6561, -0.7041, -0.2718, 0.8544, -0.3805, -0.3539, 0.7699, -0.5528, -0.3189, 0.6929, -0.5528, -0.463, 0.8157, -0.1939, -0.545, 0.9063, -0.1939, -0.3754, 0.8544, -0.3805, -0.3539, 0.9194, -0.09802, -0.3808, 0.9063, -0.1939, -0.3754, 0.8157, -0.1939, -0.545, 0.907, -0.3805, -0.1804, 0.8173, -0.5528, -0.1626, 0.7699, -0.5528, -0.3189, 0.9063, -0.1939, -0.3754, 0.9622, -0.1939, -0.1914, 0.907, -0.3805, -0.1804, 0.9761, -0.09802, -0.1942, 0.9622, -0.1939, -0.1914, 0.9063, -0.1939, -0.3754, 0.3584, -0.9217, -0.1484, 0.3804, -0.9217, -0.07567, 0.1971, -0.9796, -0.0392, 0.549, -0.8286, -0.1092, 0.3804, -0.9217, -0.07567, 0.3584, -0.9217, -0.1484, 0.6561, -0.7041, -0.2718, 0.6965, -0.7041, -0.1385, 0.549, -0.8286, -0.1092, 0.7699, -0.5528, -0.3189, 0.8173, -0.5528, -0.1626, 0.6965, -0.7041, -0.1385, 0.3804, -0.9217, -0.07567, 0.3879, -0.9217, -6.221e-07, 0.201, -0.9796, -6.309e-08, 0.5598, -0.8286, 1.994e-06, 0.3879, -0.9217, -6.221e-07, 0.3804, -0.9217, -0.07567, 0.7101, -0.7041, 1.871e-06, 0.5598, -0.8286, 1.994e-06, 0.549, -0.8286, -0.1092, 0.8333, -0.5528, 1.856e-06, 0.7101, -0.7041, 1.871e-06, 0.6965, -0.7041, -0.1385, 0.9248, -0.3805, -2.343e-06, 0.8333, -0.5528, 1.856e-06, 0.8173, -0.5528, -0.1626, 0.9622, -0.1939, -0.1914, 0.981, -0.1939, 2.03e-06, 0.9248, -0.3805, -2.343e-06, 0.9952, -0.09802, -2.704e-06, 0.981, -0.1939, 2.03e-06, 0.9622, -0.1939, -0.1914, 0.907, -0.3805, 0.1804, 0.8173, -0.5528, 0.1626, 0.8333, -0.5528, 1.856e-06, 0.981, -0.1939, 2.03e-06, 0.9622, -0.1939, 0.1914, 0.907, -0.3805, 0.1804, 0.9761, -0.09802, 0.1941, 0.9622, -0.1939, 0.1914, 0.981, -0.1939, 2.03e-06, 0.3879, -0.9217, -6.221e-07, 0.3804, -0.9217, 0.07567, 0.1971, -0.9796, 0.0392, 0.549, -0.8286, 0.1092, 0.3804, -0.9217, 0.07567, 0.3879, -0.9217, -6.221e-07, 0.6965, -0.7041, 0.1385, 0.549, -0.8286, 0.1092, 0.5598, -0.8286, 1.994e-06, 0.8173, -0.5528, 0.1626, 0.6965, -0.7041, 0.1385, 0.7101, -0.7041, 1.871e-06, 0.5172, -0.8286, 0.2142, 0.3584, -0.9217, 0.1484, 0.3804, -0.9217, 0.07567, 0.6561, -0.7041, 0.2718, 0.5172, -0.8286, 0.2142, 0.549, -0.8286, 0.1092, 0.7699, -0.5528, 0.3189, 0.6561, -0.7041, 0.2718, 0.6965, -0.7041, 0.1385, 0.8544, -0.3805, 0.3539, 0.7699, -0.5528, 0.3189, 0.8173, -0.5528, 0.1626, 0.9622, -0.1939, 0.1914, 0.9063, -0.1939, 0.3754, 0.8544, -0.3805, 0.3539, 0.9194, -0.09802, 0.3808, 0.9063, -0.1939, 0.3754, 0.9622, -0.1939, 0.1914, 0.3584, -0.9217, 0.1484, 0.1857, -0.9796, 0.07691, 0.1971, -0.9796, 0.0392, 0.9063, -0.1939, 0.3754, 0.8157, -0.1939, 0.545, 0.7689, -0.3805, 0.5138, 0.8275, -0.09802, 0.5529, 0.8157, -0.1939, 0.545, 0.9063, -0.1939, 0.3754, 0.3225, -0.9217, 0.2155, 0.1671, -0.9796, 0.1117, 0.1857, -0.9796, 0.07691, 0.4654, -0.8286, 0.311, 0.3225, -0.9217, 0.2155, 0.3584, -0.9217, 0.1484, 0.6561, -0.7041, 0.2718, 0.5905, -0.7041, 0.3945, 0.4654, -0.8286, 0.311, 0.7699, -0.5528, 0.3189, 0.6929, -0.5528, 0.463, 0.5905, -0.7041, 0.3945, 0.7689, -0.3805, 0.5138, 0.6929, -0.5528, 0.463, 0.7699, -0.5528, 0.3189, 0.3958, -0.8286, 0.3958, 0.2743, -0.9217, 0.2743, 0.3225, -0.9217, 0.2155, 0.5905, -0.7041, 0.3945, 0.5021, -0.7041, 0.5021, 0.3958, -0.8286, 0.3958, 0.6929, -0.5528, 0.463, 0.5893, -0.5528, 0.5893, 0.5021, -0.7041, 0.5021, 0.6539, -0.3805, 0.6539, 0.5893, -0.5528, 0.5893, 0.6929, -0.5528, 0.463, 0.8157, -0.1939, 0.545, 0.6937, -0.1939, 0.6937, 0.6539, -0.3805, 0.6539, 0.7037, -0.09802, 0.7037, 0.6937, -0.1939, 0.6937, 0.8157, -0.1939, 0.545, 0.2743, -0.9217, 0.2743, 0.1421, -0.9796, 0.1421, 0.1671, -0.9796, 0.1117, 0.6937, -0.1939, 0.6937, 0.545, -0.1939, 0.8157, 0.5138, -0.3805, 0.7689, 0.5529, -0.09802, 0.8275, 0.545, -0.1939, 0.8157, 0.6937, -0.1939, 0.6937, 0.2155, -0.9217, 0.3225, 0.1117, -0.9796, 0.1671, 0.1421, -0.9796, 0.1421, 0.311, -0.8286, 0.4654, 0.2155, -0.9217, 0.3225, 0.2743, -0.9217, 0.2743, 0.3945, -0.7041, 0.5905, 0.311, -0.8286, 0.4654, 0.3958, -0.8286, 0.3958, 0.5893, -0.5528, 0.5893, 0.463, -0.5528, 0.6929, 0.3945, -0.7041, 0.5905, 0.5138, -0.3805, 0.7689, 0.463, -0.5528, 0.6929, 0.5893, -0.5528, 0.5893, 0.2718, -0.7041, 0.6561, 0.2142, -0.8286, 0.5172, 0.311, -0.8286, 0.4654, 0.463, -0.5528, 0.6929, 0.3189, -0.5528, 0.7699, 0.2718, -0.7041, 0.6561, 0.3539, -0.3805, 0.8544, 0.3189, -0.5528, 0.7699, 0.463, -0.5528, 0.6929, 0.545, -0.1939, 0.8157, 0.3754, -0.1939, 0.9063, 0.3539, -0.3805, 0.8544, 0.3808, -0.09802, 0.9194, 0.3754, -0.1939, 0.9063, 0.545, -0.1939, 0.8157, 0.2155, -0.9217, 0.3225, 0.1484, -0.9217, 0.3584, 0.07691, -0.9796, 0.1857, 0.2142, -0.8286, 0.5172, 0.1484, -0.9217, 0.3584, 0.2155, -0.9217, 0.3225, 0.1942, -0.09802, 0.9761, 0.1914, -0.1939, 0.9622, 0.3754, -0.1939, 0.9063, 0.07567, -0.9217, 0.3804, 0.03921, -0.9796, 0.1971, 0.07691, -0.9796, 0.1857, 0.1092, -0.8286, 0.549, 0.07567, -0.9217, 0.3804, 0.1484, -0.9217, 0.3584, 0.1385, -0.7041, 0.6965, 0.1092, -0.8286, 0.549, 0.2142, -0.8286, 0.5172, 0.3189, -0.5528, 0.7699, 0.1626, -0.5528, 0.8173, 0.1385, -0.7041, 0.6965, 0.1804, -0.3805, 0.907, 0.1626, -0.5528, 0.8173, 0.3189, -0.5528, 0.7699, 0.3754, -0.1939, 0.9063, 0.1914, -0.1939, 0.9622, 0.1804, -0.3805, 0.907, 0.1626, -0.5528, 0.8173, 2.74e-06, -0.5528, 0.8333, 2.387e-06, -0.7041, 0.7101, 2.183e-06, -0.3805, 0.9248, 2.74e-06, -0.5528, 0.8333, 0.1626, -0.5528, 0.8173, 0.1914, -0.1939, 0.9622, 1.14e-06, -0.1939, 0.981, 2.183e-06, -0.3805, 0.9248, 1.275e-06, -0.09802, 0.9952, 1.14e-06, -0.1939, 0.981, 0.1914, -0.1939, 0.9622, 0.07567, -0.9217, 0.3804, 5.319e-07, -0.9217, 0.3879, 3.854e-07, -0.9796, 0.201, 1.197e-09, -0.8286, 0.5598, 5.319e-07, -0.9217, 0.3879, 0.07567, -0.9217, 0.3804, 2.387e-06, -0.7041, 0.7101, 1.197e-09, -0.8286, 0.5598, 0.1092, -0.8286, 0.549])] * 3)])

# ---- objects
ob_light = bpy.data.objects.new('Light', light_light)
ob_camera = bpy.data.objects.new('Camera', cam_camera)
ob_skydome = bpy.data.objects.new('skydome', me_skydome)

# ---- transforms, parenting, visibility, modifiers, constraints
ob_light.location = (4.076, 1.005, 5.904)
ob_light.rotation_euler = (0.6503, 0.05522, 1.866)
ob_light.lock_rotations_4d = False
ob_light.empty_display_type = 'ARROWS'
ob_light.color = (0.0, 0.0, 0.0, 0.0)
ob_light.lineart.crease_threshold = 0.0
ob_camera.location = (7.359, -6.926, 4.958)
ob_camera.rotation_euler = (1.109, 0.0, 0.8149)
ob_camera.lock_rotations_4d = False
ob_camera.empty_display_type = 'ARROWS'
ob_camera.color = (0.0, 0.0, 0.0, 0.0)
ob_camera.display_type = 'WIRE'
ob_camera.lineart.crease_threshold = 0.0
ob_skydome.location = (0.0, 0.0, 0.0)
ob_skydome.rotation_euler = (1.571, -0.0, 0.0)

# ---- collection membership
col_collection.objects.link(ob_light)
col_collection.objects.link(ob_camera)
col_collection.objects.link(ob_skydome)

# ---- scene / render settings (as saved in the file)
scene.camera = ob_camera
scene.frame_start = 1; scene.frame_end = 250; scene.frame_set(1)
scene.render.engine = 'BLENDER_EEVEE_NEXT'
scene.cycles.sampling_pattern = 'TABULATED_SOBOL'
scene.view_settings.view_transform = 'Filmic'
bpy.context.view_layer.update()

